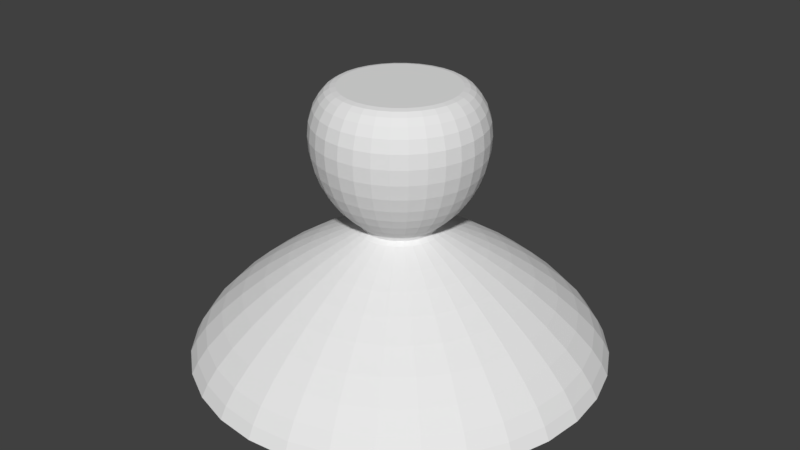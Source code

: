 # Source: Light.blend  (saved by Blender 2.79.0; exported with 4.5.12 LTS)
import bpy
from mathutils import Matrix  # noqa: F401  (used for matrix-valued properties, if any)

bpy.ops.wm.read_factory_settings(use_empty=True)
scene = bpy.context.scene
scene.name = 'Scene'

# ---- collections
col_collection_1 = bpy.data.collections.new('Collection 1'); scene.collection.children.link(col_collection_1)

# ---- world
world_world = bpy.data.worlds.new('World'); scene.world = world_world
world_world.color = (0.05088, 0.05088, 0.05088)
world_world.use_sun_shadow = False
world_world.sun_shadow_jitter_overblur = 0.0
world_world.cycles.sampling_method = 'MANUAL'

# ---- meshes
me_sphere = bpy.data.meshes.new('Sphere')
me_sphere.from_pydata([(0.0, 0.1951, 0.9808), (0.0, 0.3827, 0.9239), (0.0, 0.5556, 0.8315), (1.048e-10, 0.7059, 0.7053), (4.313e-09, 0.774, 0.4907), (1.298e-08, 0.7318, 0.2235), (2.377e-08, 0.6072, -0.02498), (3.436e-08, 0.4494, -0.2107), (4.242e-08, 0.314, -0.3226), (2.377e-08, 0.344, -0.6605), (0.03806, 0.1913, 0.9808), (0.07466, 0.3753, 0.9239), (0.1084, 0.5449, 0.8315), (0.1377, 0.6924, 0.7053), (0.151, 0.7591, 0.4907), (0.1428, 0.7177, 0.2235), (0.1185, 0.5955, -0.02498), (0.08767, 0.4407, -0.2107), (0.06126, 0.308, -0.3226), (0.04845, 0.2436, -0.3827), (0.05194, 0.2611, -0.438), (0.06199, 0.3117, -0.5285), (0.0671, 0.3373, -0.6605), (0.05334, 0.2681, -0.9413), (0.07466, 0.1802, 0.9808), (0.1464, 0.3536, 0.9239), (0.2126, 0.5133, 0.8315), (0.2701, 0.6522, 0.7053), (0.2962, 0.7151, 0.4907), (0.28, 0.676, 0.2235), (0.2324, 0.561, -0.02498), (0.172, 0.4152, -0.2107), (0.1202, 0.2901, -0.3226), (0.09505, 0.2295, -0.3827), (0.1019, 0.246, -0.438), (0.1216, 0.2936, -0.5285), (0.1316, 0.3178, -0.6605), (0.1046, 0.2526, -0.9413), (0.1084, 0.1622, 0.9808), (0.2126, 0.3182, 0.9239), (0.3087, 0.4619, 0.8315), (0.3922, 0.587, 0.7053), (0.43, 0.6436, 0.4907), (0.4065, 0.6084, 0.2235), (0.3373, 0.5049, -0.02498), (0.2497, 0.3736, -0.2107), (0.1745, 0.2611, -0.3226), (0.138, 0.2065, -0.3827), (0.1479, 0.2214, -0.438), (0.1765, 0.2642, -0.5285), (0.1911, 0.286, -0.6605), (0.1519, 0.2273, -0.9413), (0.1379, 0.1379, 0.9808), (0.2706, 0.2706, 0.9239), (0.3928, 0.3928, 0.8315), (0.4992, 0.4992, 0.7053), (0.5473, 0.5473, 0.4907), (0.5174, 0.5174, 0.2235), (0.4294, 0.4294, -0.02498), (0.3178, 0.3178, -0.2107), (0.2221, 0.2221, -0.3226), (0.1756, 0.1756, -0.3827), (0.1882, 0.1882, -0.438), (0.2247, 0.2247, -0.5285), (0.2432, 0.2432, -0.6605), (0.1933, 0.1933, -0.9413), (0.1622, 0.1084, 0.9808), (0.3182, 0.2126, 0.9239), (0.4619, 0.3087, 0.8315), (0.587, 0.3922, 0.7053), (0.6436, 0.43, 0.4907), (0.6084, 0.4065, 0.2235), (0.5049, 0.3373, -0.02498), (0.3736, 0.2497, -0.2107), (0.2611, 0.1745, -0.3226), (0.2065, 0.138, -0.3827), (0.2214, 0.1479, -0.438), (0.2642, 0.1765, -0.5285), (0.286, 0.1911, -0.6605), (0.2273, 0.1519, -0.9413), (0.1802, 0.07466, 0.9808), (0.3536, 0.1464, 0.9239), (0.5133, 0.2126, 0.8315), (0.6522, 0.2701, 0.7053), (0.7151, 0.2962, 0.4907), (0.676, 0.28, 0.2235), (0.561, 0.2324, -0.02498), (0.4152, 0.172, -0.2107), (0.2901, 0.1202, -0.3226), (0.2295, 0.09505, -0.3827), (0.246, 0.1019, -0.438), (0.2936, 0.1216, -0.5285), (0.3178, 0.1316, -0.6605), (0.2526, 0.1046, -0.9413), (0.1913, 0.03806, 0.9808), (0.3753, 0.07466, 0.9239), (0.5449, 0.1084, 0.8315), (0.6924, 0.1377, 0.7053), (0.7591, 0.151, 0.4907), (0.7177, 0.1428, 0.2235), (0.5955, 0.1185, -0.02498), (0.4407, 0.08767, -0.2107), (0.308, 0.06126, -0.3226), (0.2436, 0.04845, -0.3827), (0.2611, 0.05194, -0.438), (0.3117, 0.06199, -0.5285), (0.3373, 0.0671, -0.6605), (0.2681, 0.05333, -0.9413), (0.1951, -3.266e-07, 0.9808), (0.3827, -3.192e-07, 0.9239), (0.5556, -3.117e-07, 0.8315), (0.7059, -3.192e-07, 0.7053), (0.774, -3.321e-07, 0.4907), (0.7318, -2.809e-07, 0.2235), (0.6072, -3.601e-07, -0.02498), (0.4494, -3.384e-07, -0.2107), (0.314, -3.337e-07, -0.3226), (0.2484, -2.851e-07, -0.3827), (0.2662, -3.146e-07, -0.438), (0.3178, -3.116e-07, -0.5285), (0.344, -3.278e-07, -0.6605), (0.2734, -3.042e-07, -0.9413), (0.1913, -0.03806, 0.9808), (0.3753, -0.07466, 0.9239), (0.5449, -0.1084, 0.8315), (0.6924, -0.1377, 0.7053), (0.7591, -0.151, 0.4907), (0.7177, -0.1428, 0.2235), (0.5955, -0.1185, -0.02498), (0.4407, -0.08767, -0.2107), (0.308, -0.06127, -0.3226), (0.2436, -0.04845, -0.3827), (0.2611, -0.05194, -0.438), (0.3117, -0.06199, -0.5285), (0.3373, -0.0671, -0.6605), (0.2681, -0.05334, -0.9413), (0.1802, -0.07466, 0.9808), (0.3536, -0.1464, 0.9239), (0.5133, -0.2126, 0.8315), (0.6522, -0.2701, 0.7053), (0.7151, -0.2962, 0.4907), (0.676, -0.28, 0.2235), (0.561, -0.2324, -0.02498), (0.4152, -0.172, -0.2107), (0.2901, -0.1202, -0.3226), (0.2295, -0.09505, -0.3827), (0.246, -0.1019, -0.438), (0.2936, -0.1216, -0.5285), (0.3178, -0.1316, -0.6605), (0.2526, -0.1046, -0.9413), (0.1622, -0.1084, 0.9808), (0.3182, -0.2126, 0.9239), (0.4619, -0.3087, 0.8315), (0.587, -0.3922, 0.7053), (0.6436, -0.43, 0.4907), (0.6084, -0.4065, 0.2235), (0.5049, -0.3373, -0.02498), (0.3736, -0.2497, -0.2107), (0.2611, -0.1745, -0.3226), (0.2065, -0.138, -0.3827), (0.2214, -0.1479, -0.438), (0.2642, -0.1765, -0.5285), (0.286, -0.1911, -0.6605), (0.2273, -0.1519, -0.9413), (0.1379, -0.138, 0.9808), (0.2706, -0.2706, 0.9239), (0.3928, -0.3928, 0.8315), (0.4992, -0.4992, 0.7053), (0.5473, -0.5473, 0.4907), (0.5174, -0.5174, 0.2235), (0.4294, -0.4294, -0.02498), (0.3178, -0.3178, -0.2107), (0.2221, -0.2221, -0.3226), (0.1756, -0.1756, -0.3827), (0.1882, -0.1882, -0.438), (0.2247, -0.2247, -0.5285), (0.2432, -0.2432, -0.6605), (0.1933, -0.1933, -0.9413), (0.1084, -0.1622, 0.9808), (0.2126, -0.3182, 0.9239), (0.3087, -0.4619, 0.8315), (0.3922, -0.587, 0.7053), (0.43, -0.6436, 0.4907), (0.4065, -0.6084, 0.2235), (0.3373, -0.5049, -0.02498), (0.2497, -0.3736, -0.2107), (0.1745, -0.2611, -0.3226), (0.138, -0.2065, -0.3827), (0.1479, -0.2214, -0.438), (0.1765, -0.2642, -0.5285), (0.1911, -0.286, -0.6605), (0.1519, -0.2273, -0.9413), (0.07466, -0.1802, 0.9808), (0.1464, -0.3536, 0.9239), (0.2126, -0.5133, 0.8315), (0.2701, -0.6522, 0.7053), (0.2962, -0.7151, 0.4907), (0.28, -0.676, 0.2235), (0.2324, -0.561, -0.02498), (0.172, -0.4152, -0.2107), (0.1202, -0.2901, -0.3226), (0.09505, -0.2295, -0.3827), (0.1019, -0.246, -0.438), (0.1216, -0.2936, -0.5285), (0.1316, -0.3178, -0.6605), (0.1046, -0.2526, -0.9413), (0.03806, -0.1913, 0.9808), (0.07466, -0.3753, 0.9239), (0.1084, -0.5449, 0.8315), (0.1377, -0.6924, 0.7053), (0.151, -0.7591, 0.4907), (0.1428, -0.7177, 0.2235), (0.1185, -0.5955, -0.02498), (0.08767, -0.4407, -0.2107), (0.06126, -0.308, -0.3226), (0.04845, -0.2436, -0.3827), (0.05194, -0.2611, -0.438), (0.06199, -0.3117, -0.5285), (0.0671, -0.3373, -0.6605), (0.05334, -0.2681, -0.9413), (-7.212e-09, -0.1951, 0.9808), (4.122e-08, -0.3827, 0.9239), (2.632e-08, -0.5556, 0.8315), (-2.569e-08, -0.7059, 0.7053), (-7.522e-08, -0.774, 0.4907), (6.333e-08, -0.7318, 0.2235), (-2.913e-08, -0.6072, -0.02498), (-1.073e-08, -0.4494, -0.2107), (1.506e-08, -0.314, -0.3226), (6.271e-08, -0.2484, -0.3827), (1.506e-08, -0.2662, -0.438), (2.275e-08, -0.3178, -0.5285), (1.7e-08, -0.344, -0.6605), (-9.189e-09, -0.2734, -0.9413), (-0.03806, -0.1913, 0.9808), (-0.07466, -0.3753, 0.9239), (-0.1084, -0.5449, 0.8315), (-0.1377, -0.6924, 0.7053), (-0.151, -0.7591, 0.4907), (-0.1428, -0.7177, 0.2235), (-0.1185, -0.5955, -0.02498), (-0.08767, -0.4407, -0.2107), (-0.06126, -0.308, -0.3226), (-0.04845, -0.2436, -0.3827), (-0.05194, -0.2611, -0.438), (-0.06199, -0.3117, -0.5285), (-0.0671, -0.3373, -0.6605), (-0.05334, -0.2681, -0.9413), (-0.07466, -0.1802, 0.9808), (-0.1464, -0.3536, 0.9239), (-0.2126, -0.5133, 0.8315), (-0.2701, -0.6522, 0.7053), (-0.2962, -0.7151, 0.4907), (-0.28, -0.676, 0.2235), (-0.2324, -0.561, -0.02498), (-0.172, -0.4152, -0.2107), (-0.1202, -0.2901, -0.3226), (-0.09505, -0.2295, -0.3827), (-0.1019, -0.246, -0.438), (-0.1216, -0.2936, -0.5285), (-0.1316, -0.3178, -0.6605), (-0.1046, -0.2526, -0.9413), (-0.1084, -0.1622, 0.9808), (-0.2126, -0.3182, 0.9239), (-0.3087, -0.4619, 0.8315), (-0.3922, -0.587, 0.7053), (-0.43, -0.6436, 0.4907), (-0.4065, -0.6084, 0.2235), (-0.3373, -0.5049, -0.02498), (-0.2497, -0.3736, -0.2107), (-0.1745, -0.2611, -0.3226), (-0.138, -0.2065, -0.3827), (-0.1479, -0.2214, -0.438), (-0.1765, -0.2642, -0.5285), (-0.1911, -0.286, -0.6605), (-0.1519, -0.2273, -0.9413), (-2.304e-07, -5.562e-07, 1.0), (-0.1379, -0.138, 0.9808), (-0.2706, -0.2706, 0.9239), (-0.3928, -0.3928, 0.8315), (-0.4992, -0.4992, 0.7053), (-0.5473, -0.5473, 0.4907), (-0.5174, -0.5174, 0.2235), (-0.4294, -0.4294, -0.02498), (-0.3178, -0.3178, -0.2107), (-0.2221, -0.2221, -0.3226), (-0.1756, -0.1756, -0.3827), (-0.1882, -0.1882, -0.438), (-0.2247, -0.2247, -0.5285), (-0.2432, -0.2432, -0.6605), (-0.1933, -0.1933, -0.9413), (-0.1622, -0.1084, 0.9808), (-0.3182, -0.2126, 0.9239), (-0.4619, -0.3087, 0.8315), (-0.587, -0.3922, 0.7053), (-0.6436, -0.43, 0.4907), (-0.6084, -0.4065, 0.2235), (-0.5049, -0.3373, -0.02498), (-0.3736, -0.2497, -0.2107), (-0.2611, -0.1745, -0.3226), (-0.2065, -0.138, -0.3827), (-0.2214, -0.1479, -0.438), (-0.2642, -0.1765, -0.5285), (-0.286, -0.1911, -0.6605), (-0.2273, -0.1519, -0.9413), (-0.1802, -0.07466, 0.9808), (-0.3536, -0.1464, 0.9239), (-0.5133, -0.2126, 0.8315), (-0.6522, -0.2701, 0.7053), (-0.7151, -0.2962, 0.4907), (-0.676, -0.28, 0.2235), (-0.561, -0.2324, -0.02498), (-0.4152, -0.172, -0.2107), (-0.2901, -0.1202, -0.3226), (-0.2295, -0.09505, -0.3827), (-0.246, -0.1019, -0.438), (-0.2936, -0.1216, -0.5285), (-0.3178, -0.1316, -0.6605), (-0.2526, -0.1046, -0.9413), (-0.1913, -0.03806, 0.9808), (-0.3753, -0.07466, 0.9239), (-0.5449, -0.1084, 0.8315), (-0.6924, -0.1377, 0.7053), (-0.7591, -0.151, 0.4907), (-0.7177, -0.1428, 0.2235), (-0.5955, -0.1185, -0.02498), (-0.4407, -0.08767, -0.2107), (-0.308, -0.06127, -0.3226), (-0.2436, -0.04845, -0.3827), (-0.2611, -0.05194, -0.438), (-0.3117, -0.06199, -0.5285), (-0.3373, -0.0671, -0.6605), (-0.2681, -0.05334, -0.9413), (-0.1951, -3.117e-07, 0.9808), (-0.3827, -2.819e-07, 0.9239), (-0.5556, -2.819e-07, 0.8315), (-0.7059, -1.853e-07, 0.7053), (-0.774, -1.518e-07, 0.4907), (-0.7318, -3.163e-07, 0.2235), (-0.6072, -1.756e-07, -0.02498), (-0.4494, -2.313e-07, -0.2107), (-0.314, -2.383e-07, -0.3226), (-0.2484, -3.092e-07, -0.3827), (-0.2662, -2.526e-07, -0.438), (-0.3178, -2.514e-07, -0.5285), (-0.344, -2.771e-07, -0.6605), (-0.2734, -3.146e-07, -0.9413), (-0.1913, 0.03806, 0.9808), (-0.3753, 0.07466, 0.9239), (-0.5449, 0.1084, 0.8315), (-0.6924, 0.1377, 0.7053), (-0.7591, 0.151, 0.4907), (-0.7177, 0.1428, 0.2235), (-0.5955, 0.1185, -0.02498), (-0.4407, 0.08767, -0.2107), (-0.308, 0.06126, -0.3226), (-0.2436, 0.04845, -0.3827), (-0.2611, 0.05194, -0.438), (-0.3117, 0.06199, -0.5285), (-0.3373, 0.0671, -0.6605), (-0.2681, 0.05333, -0.9413), (-0.1802, 0.07466, 0.9808), (-0.3536, 0.1464, 0.9239), (-0.5133, 0.2126, 0.8315), (-0.6522, 0.2701, 0.7053), (-0.7151, 0.2962, 0.4907), (-0.676, 0.28, 0.2235), (-0.561, 0.2324, -0.02498), (-0.4152, 0.172, -0.2107), (-0.2901, 0.1202, -0.3226), (-0.2295, 0.09505, -0.3827), (-0.246, 0.1019, -0.438), (-0.2936, 0.1216, -0.5285), (-0.3178, 0.1316, -0.6605), (-0.2526, 0.1046, -0.9413), (-0.1622, 0.1084, 0.9808), (-0.3182, 0.2126, 0.9239), (-0.4619, 0.3087, 0.8315), (-0.587, 0.3922, 0.7053), (-0.6436, 0.43, 0.4907), (-0.6084, 0.4065, 0.2235), (-0.5049, 0.3373, -0.02498), (-0.3736, 0.2497, -0.2107), (-0.2611, 0.1745, -0.3226), (-0.2065, 0.138, -0.3827), (-0.2214, 0.1479, -0.438), (-0.2642, 0.1765, -0.5285), (-0.286, 0.1911, -0.6605), (-0.2273, 0.1519, -0.9413), (-0.1379, 0.1379, 0.9808), (-0.2706, 0.2706, 0.9239), (-0.3928, 0.3928, 0.8315), (-0.4992, 0.4992, 0.7053), (-0.5473, 0.5473, 0.4907), (-0.5174, 0.5174, 0.2235), (-0.4294, 0.4294, -0.02498), (-0.3178, 0.3178, -0.2107), (-0.2221, 0.2221, -0.3226), (-0.1756, 0.1756, -0.3827), (-0.1882, 0.1882, -0.438), (-0.2247, 0.2247, -0.5285), (-0.2432, 0.2432, -0.6605), (-0.1933, 0.1933, -0.9413), (-0.1084, 0.1622, 0.9808), (-0.2126, 0.3182, 0.9239), (-0.3087, 0.4619, 0.8315), (-0.3922, 0.587, 0.7053), (-0.43, 0.6436, 0.4907), (-0.4065, 0.6084, 0.2235), (-0.3373, 0.5049, -0.02498), (-0.2497, 0.3736, -0.2107), (-0.1745, 0.2611, -0.3226), (-0.138, 0.2065, -0.3827), (-0.1479, 0.2214, -0.438), (-0.1765, 0.2642, -0.5285), (-0.1911, 0.286, -0.6605), (-0.1519, 0.2273, -0.9413), (-0.07466, 0.1802, 0.9808), (-0.1464, 0.3536, 0.9239), (-0.2126, 0.5133, 0.8315), (-0.2701, 0.6522, 0.7053), (-0.2962, 0.7151, 0.4907), (-0.28, 0.676, 0.2235), (-0.2324, 0.561, -0.02498), (-0.172, 0.4152, -0.2107), (-0.1202, 0.2901, -0.3226), (-0.09505, 0.2295, -0.3827), (-0.1019, 0.246, -0.438), (-0.1216, 0.2936, -0.5285), (-0.1316, 0.3178, -0.6605), (-0.1046, 0.2526, -0.9413), (-0.03806, 0.1913, 0.9808), (-0.07466, 0.3753, 0.9239), (-0.1084, 0.5449, 0.8315), (-0.1377, 0.6924, 0.7053), (-0.151, 0.7591, 0.4907), (-0.1428, 0.7177, 0.2235), (-0.1185, 0.5955, -0.02498), (-0.08767, 0.4407, -0.2107), (-0.06126, 0.308, -0.3226), (-0.04845, 0.2436, -0.3827), (-0.05194, 0.2611, -0.438), (-0.06199, 0.3117, -0.5285), (-0.0671, 0.3373, -0.6605), (-0.05334, 0.2681, -0.9413), (6.271e-08, 0.2484, -0.3827), (1.296e-07, 0.2662, -0.438), (1.031e-07, 0.3178, -0.5285), (6.472e-09, 0.2734, -0.9413)], [], [(7, 6, 16, 17), (0, 276, 10), (8, 7, 17, 18), (1, 0, 10, 11), (445, 8, 18, 19), (2, 1, 11, 12), (446, 445, 19, 20), (3, 2, 12, 13), (447, 446, 20, 21), (4, 3, 13, 14), (9, 447, 21, 22), (5, 4, 14, 15), (93, 92, 106, 107), (6, 5, 15, 16), (374, 373, 387, 388), (16, 15, 29, 30), (17, 16, 30, 31), (10, 276, 24), (18, 17, 31, 32), (11, 10, 24, 25), (19, 18, 32, 33), (12, 11, 25, 26), (20, 19, 33, 34), (13, 12, 26, 27), (21, 20, 34, 35), (14, 13, 27, 28), (22, 21, 35, 36), (15, 14, 28, 29), (34, 33, 47, 48), (27, 26, 40, 41), (35, 34, 48, 49), (28, 27, 41, 42), (36, 35, 49, 50), (29, 28, 42, 43), (318, 317, 331, 332), (30, 29, 43, 44), (31, 30, 44, 45), (24, 276, 38), (32, 31, 45, 46), (25, 24, 38, 39), (33, 32, 46, 47), (26, 25, 39, 40), (430, 429, 443, 444), (45, 44, 58, 59), (38, 276, 52), (46, 45, 59, 60), (39, 38, 52, 53), (47, 46, 60, 61), (40, 39, 53, 54), (48, 47, 61, 62), (41, 40, 54, 55), (49, 48, 62, 63), (42, 41, 55, 56), (50, 49, 63, 64), (43, 42, 56, 57), (44, 43, 57, 58), (55, 54, 68, 69), (63, 62, 76, 77), (56, 55, 69, 70), (64, 63, 77, 78), (57, 56, 70, 71), (149, 148, 162, 163), (58, 57, 71, 72), (59, 58, 72, 73), (52, 276, 66), (60, 59, 73, 74), (53, 52, 66, 67), (61, 60, 74, 75), (54, 53, 67, 68), (62, 61, 75, 76), (73, 72, 86, 87), (66, 276, 80), (74, 73, 87, 88), (67, 66, 80, 81), (75, 74, 88, 89), (68, 67, 81, 82), (76, 75, 89, 90), (69, 68, 82, 83), (77, 76, 90, 91), (70, 69, 83, 84), (78, 77, 91, 92), (71, 70, 84, 85), (191, 190, 204, 205), (72, 71, 85, 86), (91, 90, 104, 105), (84, 83, 97, 98), (92, 91, 105, 106), (85, 84, 98, 99), (107, 106, 120, 121), (86, 85, 99, 100), (87, 86, 100, 101), (80, 276, 94), (88, 87, 101, 102), (81, 80, 94, 95), (89, 88, 102, 103), (82, 81, 95, 96), (90, 89, 103, 104), (83, 82, 96, 97), (94, 276, 108), (102, 101, 115, 116), (95, 94, 108, 109), (103, 102, 116, 117), (96, 95, 109, 110), (104, 103, 117, 118), (97, 96, 110, 111), (105, 104, 118, 119), (98, 97, 111, 112), (106, 105, 119, 120), (99, 98, 112, 113), (219, 218, 232, 233), (100, 99, 113, 114), (101, 100, 114, 115), (112, 111, 125, 126), (120, 119, 133, 134), (113, 112, 126, 127), (65, 64, 78, 79), (114, 113, 127, 128), (115, 114, 128, 129), (108, 276, 122), (116, 115, 129, 130), (109, 108, 122, 123), (117, 116, 130, 131), (110, 109, 123, 124), (118, 117, 131, 132), (111, 110, 124, 125), (119, 118, 132, 133), (130, 129, 143, 144), (123, 122, 136, 137), (131, 130, 144, 145), (124, 123, 137, 138), (132, 131, 145, 146), (125, 124, 138, 139), (133, 132, 146, 147), (126, 125, 139, 140), (134, 133, 147, 148), (127, 126, 140, 141), (204, 218, 219, 205), (128, 127, 141, 142), (129, 128, 142, 143), (122, 276, 136), (148, 147, 161, 162), (141, 140, 154, 155), (275, 274, 289, 290), (142, 141, 155, 156), (143, 142, 156, 157), (136, 276, 150), (144, 143, 157, 158), (137, 136, 150, 151), (145, 144, 158, 159), (138, 137, 151, 152), (146, 145, 159, 160), (139, 138, 152, 153), (147, 146, 160, 161), (140, 139, 153, 154), (159, 158, 172, 173), (152, 151, 165, 166), (160, 159, 173, 174), (153, 152, 166, 167), (161, 160, 174, 175), (154, 153, 167, 168), (162, 161, 175, 176), (155, 154, 168, 169), (346, 345, 359, 360), (156, 155, 169, 170), (157, 156, 170, 171), (150, 276, 164), (158, 157, 171, 172), (151, 150, 164, 165), (332, 331, 345, 346), (170, 169, 183, 184), (171, 170, 184, 185), (164, 276, 178), (172, 171, 185, 186), (165, 164, 178, 179), (173, 172, 186, 187), (166, 165, 179, 180), (174, 173, 187, 188), (167, 166, 180, 181), (175, 174, 188, 189), (168, 167, 181, 182), (176, 175, 189, 190), (169, 168, 182, 183), (180, 179, 193, 194), (188, 187, 201, 202), (181, 180, 194, 195), (189, 188, 202, 203), (182, 181, 195, 196), (190, 189, 203, 204), (183, 182, 196, 197), (23, 22, 36, 37), (184, 183, 197, 198), (185, 184, 198, 199), (178, 276, 192), (186, 185, 199, 200), (179, 178, 192, 193), (187, 186, 200, 201), (198, 197, 211, 212), (415, 429, 430, 416), (199, 198, 212, 213), (192, 276, 206), (200, 199, 213, 214), (193, 192, 206, 207), (201, 200, 214, 215), (194, 193, 207, 208), (202, 201, 215, 216), (195, 194, 208, 209), (203, 202, 216, 217), (196, 195, 209, 210), (204, 203, 217, 218), (197, 196, 210, 211), (216, 215, 229, 230), (209, 208, 222, 223), (217, 216, 230, 231), (210, 209, 223, 224), (218, 217, 231, 232), (211, 210, 224, 225), (121, 120, 134, 135), (212, 211, 225, 226), (213, 212, 226, 227), (206, 276, 220), (214, 213, 227, 228), (207, 206, 220, 221), (215, 214, 228, 229), (208, 207, 221, 222), (79, 78, 92, 93), (227, 226, 240, 241), (220, 276, 234), (228, 227, 241, 242), (221, 220, 234, 235), (229, 228, 242, 243), (222, 221, 235, 236), (230, 229, 243, 244), (223, 222, 236, 237), (231, 230, 244, 245), (224, 223, 237, 238), (232, 231, 245, 246), (225, 224, 238, 239), (226, 225, 239, 240), (237, 236, 250, 251), (245, 244, 258, 259), (238, 237, 251, 252), (246, 245, 259, 260), (239, 238, 252, 253), (402, 401, 415, 416), (240, 239, 253, 254), (241, 240, 254, 255), (234, 276, 248), (242, 241, 255, 256), (235, 234, 248, 249), (243, 242, 256, 257), (236, 235, 249, 250), (244, 243, 257, 258), (255, 254, 268, 269), (248, 276, 262), (256, 255, 269, 270), (249, 248, 262, 263), (257, 256, 270, 271), (250, 249, 263, 264), (258, 257, 271, 272), (251, 250, 264, 265), (259, 258, 272, 273), (252, 251, 265, 266), (260, 259, 273, 274), (253, 252, 266, 267), (135, 134, 148, 149), (254, 253, 267, 268), (273, 272, 287, 288), (266, 265, 280, 281), (274, 273, 288, 289), (267, 266, 281, 282), (304, 303, 317, 318), (268, 267, 282, 283), (269, 268, 283, 284), (262, 276, 277), (270, 269, 284, 285), (263, 262, 277, 278), (271, 270, 285, 286), (264, 263, 278, 279), (272, 271, 286, 287), (265, 264, 279, 280), (285, 284, 298, 299), (278, 277, 291, 292), (286, 285, 299, 300), (279, 278, 292, 293), (287, 286, 300, 301), (280, 279, 293, 294), (288, 287, 301, 302), (281, 280, 294, 295), (289, 288, 302, 303), (282, 281, 295, 296), (261, 260, 274, 275), (283, 282, 296, 297), (284, 283, 297, 298), (277, 276, 291), (303, 302, 316, 317), (296, 295, 309, 310), (290, 289, 303, 304), (297, 296, 310, 311), (298, 297, 311, 312), (291, 276, 305), (299, 298, 312, 313), (292, 291, 305, 306), (300, 299, 313, 314), (293, 292, 306, 307), (301, 300, 314, 315), (294, 293, 307, 308), (302, 301, 315, 316), (295, 294, 308, 309), (306, 305, 319, 320), (314, 313, 327, 328), (307, 306, 320, 321), (315, 314, 328, 329), (308, 307, 321, 322), (316, 315, 329, 330), (309, 308, 322, 323), (317, 316, 330, 331), (310, 309, 323, 324), (444, 443, 9, 448), (311, 310, 324, 325), (312, 311, 325, 326), (305, 276, 319), (313, 312, 326, 327), (324, 323, 337, 338), (247, 246, 260, 261), (325, 324, 338, 339), (326, 325, 339, 340), (319, 276, 333), (327, 326, 340, 341), (320, 319, 333, 334), (328, 327, 341, 342), (321, 320, 334, 335), (329, 328, 342, 343), (322, 321, 335, 336), (330, 329, 343, 344), (323, 322, 336, 337), (331, 330, 344, 345), (342, 341, 355, 356), (335, 334, 348, 349), (343, 342, 356, 357), (336, 335, 349, 350), (344, 343, 357, 358), (337, 336, 350, 351), (345, 344, 358, 359), (338, 337, 351, 352), (360, 359, 373, 374), (339, 338, 352, 353), (340, 339, 353, 354), (333, 276, 347), (430, 444, 448, 23, 37, 51, 65, 79, 93, 107, 121, 135, 149, 163, 177, 191, 205, 219, 233, 247, 261, 275, 290, 304, 318, 332, 346, 360, 374, 388, 402, 416), (341, 340, 354, 355), (334, 333, 347, 348), (387, 401, 402, 388), (353, 352, 366, 367), (354, 353, 367, 368), (347, 276, 361), (355, 354, 368, 369), (348, 347, 361, 362), (356, 355, 369, 370), (349, 348, 362, 363), (357, 356, 370, 371), (350, 349, 363, 364), (358, 357, 371, 372), (351, 350, 364, 365), (359, 358, 372, 373), (352, 351, 365, 366), (363, 362, 376, 377), (371, 370, 384, 385), (364, 363, 377, 378), (372, 371, 385, 386), (365, 364, 378, 379), (373, 372, 386, 387), (366, 365, 379, 380), (163, 162, 176, 177), (367, 366, 380, 381), (368, 367, 381, 382), (361, 276, 375), (369, 368, 382, 383), (362, 361, 375, 376), (370, 369, 383, 384), (381, 380, 394, 395), (382, 381, 395, 396), (375, 276, 389), (383, 382, 396, 397), (376, 375, 389, 390), (384, 383, 397, 398), (377, 376, 390, 391), (385, 384, 398, 399), (378, 377, 391, 392), (386, 385, 399, 400), (379, 378, 392, 393), (387, 386, 400, 401), (380, 379, 393, 394), (399, 398, 412, 413), (392, 391, 405, 406), (400, 399, 413, 414), (393, 392, 406, 407), (401, 400, 414, 415), (394, 393, 407, 408), (232, 246, 247, 233), (395, 394, 408, 409), (396, 395, 409, 410), (389, 276, 403), (397, 396, 410, 411), (390, 389, 403, 404), (398, 397, 411, 412), (391, 390, 404, 405), (50, 64, 65, 51), (410, 409, 423, 424), (403, 276, 417), (411, 410, 424, 425), (404, 403, 417, 418), (412, 411, 425, 426), (405, 404, 418, 419), (413, 412, 426, 427), (406, 405, 419, 420), (414, 413, 427, 428), (407, 406, 420, 421), (415, 414, 428, 429), (408, 407, 421, 422), (409, 408, 422, 423), (428, 427, 441, 442), (421, 420, 434, 435), (429, 428, 442, 443), (422, 421, 435, 436), (37, 36, 50, 51), (423, 422, 436, 437), (424, 423, 437, 438), (417, 276, 431), (425, 424, 438, 439), (418, 417, 431, 432), (426, 425, 439, 440), (419, 418, 432, 433), (427, 426, 440, 441), (420, 419, 433, 434), (431, 276, 0), (439, 438, 7, 8), (432, 431, 0, 1), (440, 439, 8, 445), (433, 432, 1, 2), (441, 440, 445, 446), (434, 433, 2, 3), (442, 441, 446, 447), (435, 434, 3, 4), (443, 442, 447, 9), (436, 435, 4, 5), (177, 176, 190, 191), (437, 436, 5, 6), (438, 437, 6, 7), (448, 9, 22, 23)])
me_sphere.use_remesh_preserve_volume = False
me_sphere.use_remesh_preserve_attributes = False
me_sphere.use_mirror_vertex_groups = False
me_sphere.update()
me_cone_001 = bpy.data.meshes.new('Cone.001')
me_cone_001.from_pydata([(-9.202e-09, 1.808, -2.729), (0.3527, 1.773, -2.729), (0.6919, 1.67, -2.729), (1.004, 1.503, -2.729), (1.278, 1.278, -2.729), (1.503, 1.004, -2.729), (1.67, 0.6919, -2.729), (1.773, 0.3527, -2.729), (1.808, -1.144e-07, -2.729), (1.773, -0.3527, -2.729), (1.67, -0.6919, -2.729), (1.503, -1.004, -2.729), (1.278, -1.278, -2.729), (1.004, -1.503, -2.729), (0.6919, -1.67, -2.729), (0.3527, -1.773, -2.729), (-5.727e-07, -1.808, -2.729), (-0.3527, -1.773, -2.729), (-0.6919, -1.67, -2.729), (-1.004, -1.503, -2.729), (-1.278, -1.278, -2.729), (-1.503, -1.004, -2.729), (-1.67, -0.6919, -2.729), (-1.773, -0.3527, -2.729), (-1.808, 1.498e-06, -2.729), (-1.773, 0.3527, -2.729), (-1.67, 0.6919, -2.729), (-1.503, 1.004, -2.729), (-1.278, 1.278, -2.729), (-1.004, 1.503, -2.729), (-0.6919, 1.67, -2.729), (-0.3527, 1.773, -2.729), (-9.202e-09, 1.808, -2.765), (0.3527, 1.773, -2.765), (0.6919, 1.67, -2.765), (1.004, 1.503, -2.765), (1.278, 1.278, -2.765), (1.503, 1.004, -2.765), (1.67, 0.6919, -2.765), (1.773, 0.3527, -2.765), (1.808, -1.144e-07, -2.765), (1.773, -0.3527, -2.765), (1.67, -0.6919, -2.765), (1.503, -1.004, -2.765), (1.278, -1.278, -2.765), (1.004, -1.503, -2.765), (0.6919, -1.67, -2.765), (0.3527, -1.773, -2.765), (-5.727e-07, -1.808, -2.765), (-0.3527, -1.773, -2.765), (-0.6919, -1.67, -2.765), (-1.004, -1.503, -2.765), (-1.278, -1.278, -2.765), (-1.503, -1.004, -2.765), (-1.67, -0.6919, -2.765), (-1.773, -0.3527, -2.765), (-1.808, 1.498e-06, -2.765), (-1.773, 0.3527, -2.765), (-1.67, 0.6919, -2.765), (-1.503, 1.004, -2.765), (-1.278, 1.278, -2.765), (-1.004, 1.503, -2.765), (-0.6919, 1.67, -2.765), (-0.3527, 1.773, -2.765)], [], [(0, 31, 30, 29, 28, 27, 26, 25, 24, 23, 22, 21, 20, 19, 18, 17, 16, 15, 14, 13, 12, 11, 10, 9, 8, 7, 6, 5, 4, 3, 2, 1), (32, 33, 34, 35, 36, 37, 38, 39, 40, 41, 42, 43, 44, 45, 46, 47, 48, 49, 50, 51, 52, 53, 54, 55, 56, 57, 58, 59, 60, 61, 62, 63), (0, 1, 33, 32), (27, 28, 60, 59), (14, 15, 47, 46), (1, 2, 34, 33), (28, 29, 61, 60), (15, 16, 48, 47), (2, 3, 35, 34), (29, 30, 62, 61), (16, 17, 49, 48), (3, 4, 36, 35), (30, 31, 63, 62), (17, 18, 50, 49), (4, 5, 37, 36), (31, 0, 32, 63), (18, 19, 51, 50), (5, 6, 38, 37), (19, 20, 52, 51), (6, 7, 39, 38), (20, 21, 53, 52), (7, 8, 40, 39), (21, 22, 54, 53), (8, 9, 41, 40), (22, 23, 55, 54), (9, 10, 42, 41), (23, 24, 56, 55), (10, 11, 43, 42), (24, 25, 57, 56), (11, 12, 44, 43), (25, 26, 58, 57), (12, 13, 45, 44), (26, 27, 59, 58), (13, 14, 46, 45)])
me_cone_001.use_remesh_preserve_volume = False
me_cone_001.use_remesh_preserve_attributes = False
me_cone_001.use_mirror_vertex_groups = False
me_cone_001.update()
me_cone = bpy.data.meshes.new('Cone')
me_cone.from_pydata([(5.717e-08, 0.5186, -0.3007), (0.1012, 0.5086, -0.3007), (0.1984, 0.4791, -0.3007), (0.2881, 0.4312, -0.3007), (0.3667, 0.3667, -0.3007), (0.4312, 0.2881, -0.3007), (0.4791, 0.1984, -0.3007), (0.5086, 0.1012, -0.3007), (0.5186, 1.764e-07, -0.3007), (0.5086, -0.1012, -0.3007), (0.4791, -0.1984, -0.3007), (0.4312, -0.2881, -0.3007), (0.3667, -0.3667, -0.3007), (0.2881, -0.4312, -0.3007), (0.1984, -0.4791, -0.3007), (0.1012, -0.5086, -0.3007), (-1.118e-07, -0.5186, -0.3007), (-0.1012, -0.5086, -0.3007), (-0.1984, -0.4791, -0.3007), (-0.2881, -0.4312, -0.3007), (-0.3667, -0.3667, -0.3007), (-0.4312, -0.2881, -0.3007), (-0.4791, -0.1984, -0.3007), (0.0, 0.0, -0.3007), (-0.5086, -0.1012, -0.3007), (-0.5186, 6.379e-07, -0.3007), (-0.5086, 0.1012, -0.3007), (-0.4791, 0.1984, -0.3007), (-0.4312, 0.2881, -0.3007), (-0.3667, 0.3667, -0.3007), (-0.2881, 0.4312, -0.3007), (-0.1984, 0.4791, -0.3007), (-0.1012, 0.5086, -0.3007), (-9.202e-09, 1.808, -2.697), (0.3527, 1.773, -2.697), (0.6919, 1.67, -2.697), (1.004, 1.503, -2.697), (1.278, 1.278, -2.697), (1.503, 1.004, -2.697), (1.67, 0.6919, -2.697), (1.773, 0.3527, -2.697), (1.808, -1.144e-07, -2.697), (1.773, -0.3527, -2.697), (1.67, -0.6919, -2.697), (1.503, -1.004, -2.697), (1.278, -1.278, -2.697), (1.004, -1.503, -2.697), (0.6919, -1.67, -2.697), (0.3527, -1.773, -2.697), (-5.727e-07, -1.808, -2.697), (-0.3527, -1.773, -2.697), (-0.6919, -1.67, -2.697), (-1.004, -1.503, -2.697), (-1.278, -1.278, -2.697), (-1.503, -1.004, -2.697), (-1.67, -0.6919, -2.697), (-1.773, -0.3527, -2.697), (-1.808, 1.498e-06, -2.697), (-1.773, 0.3527, -2.697), (-1.67, 0.6919, -2.697), (-1.503, 1.004, -2.697), (-1.278, 1.278, -2.697), (-1.004, 1.503, -2.697), (-0.6919, 1.67, -2.697), (-0.3527, 1.773, -2.697), (0.389, 0.389, -1.314), (0.331, 0.331, -1.403), (0.28, 0.28, -1.466), (0.2454, 0.2454, -1.509), (0.238, 0.238, -1.54), (0.267, 0.267, -1.57), (0.3317, 0.3317, -1.613), (0.427, 0.427, -1.677), (0.547, 0.547, -1.765), (0.6841, 0.6841, -1.88), (0.8296, 0.8296, -2.018), (0.9735, 0.9735, -2.173), (1.104, 1.104, -2.335), (1.209, 1.209, -2.489), (1.274, 1.274, -2.619), (1.001, 1.499, -2.619), (0.9501, 1.422, -2.489), (0.8676, 1.298, -2.335), (0.7648, 1.145, -2.173), (0.6518, 0.9755, -2.018), (0.5375, 0.8044, -1.88), (0.4298, 0.6432, -1.765), (0.3355, 0.5021, -1.677), (0.2606, 0.39, -1.613), (0.2098, 0.314, -1.57), (0.187, 0.2798, -1.54), (0.1928, 0.2886, -1.509), (0.22, 0.3293, -1.466), (0.2601, 0.3893, -1.403), (0.3056, 0.4574, -1.314), (0.4574, -0.3056, -1.314), (0.3893, -0.2601, -1.403), (0.3293, -0.22, -1.466), (0.2886, -0.1928, -1.509), (0.2798, -0.187, -1.54), (0.314, -0.2098, -1.57), (0.39, -0.2606, -1.613), (0.5021, -0.3355, -1.677), (0.6432, -0.4298, -1.765), (0.8044, -0.5375, -1.88), (0.9755, -0.6518, -2.018), (1.145, -0.7648, -2.173), (1.298, -0.8676, -2.335), (1.422, -0.9501, -2.489), (1.499, -1.001, -2.619), (1.665, -0.6897, -2.619), (1.58, -0.6544, -2.489), (1.443, -0.5976, -2.335), (1.272, -0.5268, -2.173), (1.084, -0.449, -2.018), (0.8938, -0.3702, -1.88), (0.7147, -0.296, -1.765), (0.5579, -0.2311, -1.677), (0.4334, -0.1795, -1.613), (0.3489, -0.1445, -1.57), (0.3109, -0.1288, -1.54), (0.3207, -0.1328, -1.509), (0.3659, -0.1516, -1.466), (0.4325, -0.1792, -1.403), (0.5082, -0.2105, -1.314), (-0.5501, 6.532e-07, -1.314), (-0.4682, 5.961e-07, -1.403), (-0.396, 5.459e-07, -1.466), (-0.3471, 5.119e-07, -1.509), (-0.3365, 5.045e-07, -1.54), (-0.3777, 5.327e-07, -1.57), (-0.4691, 5.956e-07, -1.613), (-0.6039, 6.885e-07, -1.677), (-0.7736, 8.052e-07, -1.765), (-0.9675, 9.386e-07, -1.88), (-1.173, 1.08e-06, -2.018), (-1.377, 1.22e-06, -2.173), (-1.562, 1.347e-06, -2.335), (-1.71, 1.449e-06, -2.489), (-1.802, 1.512e-06, -2.619), (-1.768, -0.3516, -2.619), (-1.677, -0.3336, -2.489), (-1.532, -0.3047, -2.335), (-1.35, -0.2686, -2.173), (-1.151, -0.2289, -2.018), (-0.9489, -0.1887, -1.88), (-0.7587, -0.1509, -1.765), (-0.5923, -0.1178, -1.677), (-0.46, -0.09151, -1.613), (-0.3704, -0.07368, -1.57), (-0.3301, -0.06565, -1.54), (-0.3404, -0.06771, -1.509), (-0.3884, -0.07726, -1.466), (-0.4592, -0.09133, -1.403), (-0.5395, -0.1073, -1.314), (-0.2105, -0.5082, -1.314), (-0.1792, -0.4325, -1.403), (-0.1516, -0.3659, -1.466), (-0.1328, -0.3207, -1.509), (-0.1288, -0.3109, -1.54), (-0.1445, -0.3489, -1.57), (-0.1795, -0.4334, -1.613), (-0.2311, -0.5579, -1.677), (-0.296, -0.7147, -1.765), (-0.3702, -0.8938, -1.88), (-0.449, -1.084, -2.018), (-0.5268, -1.272, -2.173), (-0.5976, -1.443, -2.335), (-0.6544, -1.58, -2.489), (-0.6897, -1.665, -2.619), (-0.3516, -1.768, -2.619), (-0.3336, -1.677, -2.489), (-0.3047, -1.532, -2.335), (-0.2686, -1.35, -2.173), (-0.2289, -1.151, -2.018), (-0.1887, -0.9489, -1.88), (-0.1509, -0.7587, -1.765), (-0.1178, -0.5923, -1.677), (-0.09151, -0.46, -1.613), (-0.07368, -0.3704, -1.57), (-0.06565, -0.3301, -1.54), (-0.06771, -0.3404, -1.509), (-0.07726, -0.3884, -1.466), (-0.09133, -0.4592, -1.403), (-0.1073, -0.5395, -1.314), (-0.1073, 0.5395, -1.314), (-0.09133, 0.4592, -1.403), (-0.07726, 0.3884, -1.466), (-0.06771, 0.3404, -1.509), (-0.06565, 0.3301, -1.54), (-0.07368, 0.3704, -1.57), (-0.09151, 0.46, -1.613), (-0.1178, 0.5923, -1.677), (-0.1509, 0.7587, -1.765), (-0.1887, 0.9489, -1.88), (-0.2289, 1.151, -2.018), (-0.2686, 1.35, -2.173), (-0.3047, 1.532, -2.335), (-0.3336, 1.677, -2.489), (-0.3516, 1.768, -2.619), (-0.6897, 1.665, -2.619), (-0.6544, 1.58, -2.489), (-0.5976, 1.443, -2.335), (-0.5268, 1.272, -2.173), (-0.449, 1.084, -2.018), (-0.3702, 0.8938, -1.88), (-0.296, 0.7147, -1.765), (-0.2311, 0.5579, -1.677), (-0.1795, 0.4334, -1.613), (-0.1445, 0.3489, -1.57), (-0.1288, 0.3109, -1.54), (-0.1328, 0.3207, -1.509), (-0.1516, 0.3659, -1.466), (-0.1792, 0.4325, -1.403), (-0.2105, 0.5082, -1.314), (0.4574, 0.3056, -1.314), (0.3893, 0.2601, -1.403), (0.3293, 0.22, -1.466), (0.2886, 0.1928, -1.509), (0.2798, 0.187, -1.54), (0.314, 0.2098, -1.57), (0.39, 0.2606, -1.613), (0.5021, 0.3355, -1.677), (0.6432, 0.4298, -1.765), (0.8044, 0.5375, -1.88), (0.9755, 0.6518, -2.018), (1.145, 0.7648, -2.173), (1.298, 0.8676, -2.335), (1.422, 0.9501, -2.489), (1.499, 1.001, -2.619), (6.194e-08, 0.5501, -1.314), (7.502e-08, 0.4682, -1.403), (8.57e-08, 0.396, -1.466), (9.294e-08, 0.3471, -1.509), (9.574e-08, 0.3365, -1.54), (9.351e-08, 0.3777, -1.57), (8.708e-08, 0.4691, -1.613), (7.759e-08, 0.6039, -1.677), (6.617e-08, 0.7736, -1.765), (5.389e-08, 0.9675, -1.88), (4.181e-08, 1.173, -2.018), (3.094e-08, 1.377, -2.173), (2.226e-08, 1.562, -2.335), (1.67e-08, 1.71, -2.489), (1.518e-08, 1.802, -2.619), (0.389, -0.389, -1.314), (0.331, -0.331, -1.403), (0.28, -0.28, -1.466), (0.2454, -0.2454, -1.509), (0.238, -0.238, -1.54), (0.267, -0.267, -1.57), (0.3317, -0.3317, -1.613), (0.427, -0.427, -1.677), (0.547, -0.547, -1.765), (0.6841, -0.6841, -1.88), (0.8296, -0.8296, -2.018), (0.9735, -0.9735, -2.173), (1.104, -1.104, -2.335), (1.209, -1.209, -2.489), (1.274, -1.274, -2.619), (-0.5395, 0.1073, -1.314), (-0.4592, 0.09133, -1.403), (-0.3884, 0.07726, -1.466), (-0.3404, 0.06771, -1.509), (-0.3301, 0.06565, -1.54), (-0.3704, 0.07368, -1.57), (-0.46, 0.09151, -1.613), (-0.5923, 0.1178, -1.677), (-0.7587, 0.1509, -1.765), (-0.9489, 0.1887, -1.88), (-1.151, 0.2289, -2.018), (-1.35, 0.2686, -2.173), (-1.532, 0.3047, -2.335), (-1.677, 0.3336, -2.489), (-1.768, 0.3516, -2.619), (-0.3056, -0.4574, -1.314), (-0.2601, -0.3893, -1.403), (-0.22, -0.3293, -1.466), (-0.1928, -0.2886, -1.509), (-0.187, -0.2798, -1.54), (-0.2098, -0.314, -1.57), (-0.2606, -0.39, -1.613), (-0.3355, -0.5021, -1.677), (-0.4298, -0.6432, -1.765), (-0.5375, -0.8044, -1.88), (-0.6518, -0.9755, -2.018), (-0.7648, -1.145, -2.173), (-0.8676, -1.298, -2.335), (-0.9501, -1.422, -2.489), (-1.001, -1.499, -2.619), (0.5082, 0.2105, -1.314), (0.4325, 0.1792, -1.403), (0.3659, 0.1516, -1.466), (0.3207, 0.1328, -1.509), (0.3109, 0.1288, -1.54), (0.3489, 0.1445, -1.57), (0.4334, 0.1795, -1.613), (0.5579, 0.2311, -1.677), (0.7147, 0.296, -1.765), (0.8938, 0.3702, -1.88), (1.084, 0.449, -2.018), (1.272, 0.5268, -2.173), (1.443, 0.5976, -2.335), (1.58, 0.6544, -2.489), (1.665, 0.6897, -2.619), (0.3056, -0.4574, -1.314), (0.2601, -0.3893, -1.403), (0.22, -0.3293, -1.466), (0.1928, -0.2886, -1.509), (0.187, -0.2798, -1.54), (0.2098, -0.314, -1.57), (0.2606, -0.39, -1.613), (0.3355, -0.5021, -1.677), (0.4298, -0.6432, -1.765), (0.5375, -0.8044, -1.88), (0.6518, -0.9755, -2.018), (0.7648, -1.145, -2.173), (0.8676, -1.298, -2.335), (0.9501, -1.422, -2.489), (1.001, -1.499, -2.619), (-0.5082, 0.2105, -1.314), (-0.4325, 0.1792, -1.403), (-0.3659, 0.1516, -1.466), (-0.3207, 0.1328, -1.509), (-0.3109, 0.1288, -1.54), (-0.3489, 0.1445, -1.57), (-0.4334, 0.1795, -1.613), (-0.5579, 0.2311, -1.677), (-0.7147, 0.296, -1.765), (-0.8938, 0.3702, -1.88), (-1.084, 0.449, -2.018), (-1.272, 0.5268, -2.173), (-1.443, 0.5976, -2.335), (-1.58, 0.6545, -2.489), (-1.665, 0.6897, -2.619), (-0.389, -0.389, -1.314), (-0.331, -0.331, -1.403), (-0.28, -0.28, -1.466), (-0.2454, -0.2454, -1.509), (-0.238, -0.238, -1.54), (-0.267, -0.267, -1.57), (-0.3317, -0.3317, -1.613), (-0.427, -0.427, -1.677), (-0.547, -0.547, -1.765), (-0.6841, -0.6841, -1.88), (-0.8296, -0.8296, -2.018), (-0.9735, -0.9735, -2.173), (-1.104, -1.104, -2.335), (-1.209, -1.209, -2.489), (-1.274, -1.274, -2.619), (0.5395, 0.1073, -1.314), (0.4592, 0.09133, -1.403), (0.3884, 0.07726, -1.466), (0.3404, 0.06771, -1.509), (0.3301, 0.06565, -1.54), (0.3704, 0.07368, -1.57), (0.46, 0.09151, -1.613), (0.5923, 0.1178, -1.677), (0.7587, 0.1509, -1.765), (0.9489, 0.1887, -1.88), (1.151, 0.2289, -2.018), (1.35, 0.2686, -2.173), (1.532, 0.3047, -2.335), (1.677, 0.3336, -2.489), (1.768, 0.3516, -2.619), (0.1073, 0.5395, -1.314), (0.09133, 0.4592, -1.403), (0.07726, 0.3884, -1.466), (0.06771, 0.3404, -1.509), (0.06565, 0.3301, -1.54), (0.07368, 0.3704, -1.57), (0.09151, 0.46, -1.613), (0.1178, 0.5923, -1.677), (0.1509, 0.7587, -1.765), (0.1887, 0.9489, -1.88), (0.2289, 1.151, -2.018), (0.2686, 1.35, -2.173), (0.3047, 1.532, -2.335), (0.3336, 1.677, -2.489), (0.3516, 1.768, -2.619), (0.2105, -0.5082, -1.314), (0.1792, -0.4325, -1.403), (0.1516, -0.3659, -1.466), (0.1328, -0.3207, -1.509), (0.1288, -0.3109, -1.54), (0.1445, -0.3489, -1.57), (0.1795, -0.4334, -1.613), (0.2311, -0.5579, -1.677), (0.296, -0.7147, -1.765), (0.3702, -0.8938, -1.88), (0.449, -1.084, -2.018), (0.5268, -1.272, -2.173), (0.5976, -1.443, -2.335), (0.6544, -1.58, -2.489), (0.6897, -1.665, -2.619), (-0.4574, 0.3056, -1.314), (-0.3893, 0.2601, -1.403), (-0.3293, 0.22, -1.466), (-0.2886, 0.1928, -1.509), (-0.2798, 0.187, -1.54), (-0.314, 0.2098, -1.57), (-0.39, 0.2606, -1.613), (-0.5021, 0.3355, -1.677), (-0.6432, 0.4298, -1.765), (-0.8044, 0.5375, -1.88), (-0.9755, 0.6518, -2.018), (-1.145, 0.7649, -2.173), (-1.298, 0.8676, -2.335), (-1.422, 0.9501, -2.489), (-1.499, 1.001, -2.619), (-0.4574, -0.3056, -1.314), (-0.3893, -0.2601, -1.403), (-0.3293, -0.22, -1.466), (-0.2886, -0.1928, -1.509), (-0.2798, -0.187, -1.54), (-0.314, -0.2098, -1.57), (-0.39, -0.2606, -1.613), (-0.5021, -0.3355, -1.677), (-0.6432, -0.4298, -1.765), (-0.8044, -0.5375, -1.88), (-0.9755, -0.6518, -2.018), (-1.145, -0.7648, -2.173), (-1.298, -0.8676, -2.335), (-1.422, -0.9501, -2.489), (-1.499, -1.001, -2.619), (0.5501, 1.635e-07, -1.314), (0.4682, 1.794e-07, -1.403), (0.396, 1.934e-07, -1.466), (0.3471, 2.03e-07, -1.509), (0.3365, 2.049e-07, -1.54), (0.3777, 1.966e-07, -1.57), (0.4691, 1.781e-07, -1.613), (0.6039, 1.509e-07, -1.677), (0.7736, 1.167e-07, -1.765), (0.9675, 7.749e-08, -1.88), (1.173, 3.579e-08, -2.018), (1.377, -5.521e-09, -2.173), (1.562, -4.319e-08, -2.335), (1.71, -7.356e-08, -2.489), (1.802, -9.259e-08, -2.619), (0.1073, -0.5395, -1.314), (0.09133, -0.4592, -1.403), (0.07726, -0.3884, -1.466), (0.06771, -0.3404, -1.509), (0.06565, -0.3301, -1.54), (0.07368, -0.3704, -1.57), (0.09151, -0.46, -1.613), (0.1178, -0.5923, -1.677), (0.1509, -0.7587, -1.765), (0.1887, -0.9489, -1.88), (0.2289, -1.151, -2.018), (0.2686, -1.35, -2.173), (0.3047, -1.532, -2.335), (0.3336, -1.677, -2.489), (0.3516, -1.768, -2.619), (-0.389, 0.389, -1.314), (-0.331, 0.331, -1.403), (-0.28, 0.28, -1.466), (-0.2454, 0.2454, -1.509), (-0.238, 0.238, -1.54), (-0.267, 0.267, -1.57), (-0.3317, 0.3317, -1.613), (-0.427, 0.427, -1.677), (-0.547, 0.547, -1.765), (-0.6841, 0.6841, -1.88), (-0.8296, 0.8296, -2.018), (-0.9735, 0.9735, -2.173), (-1.104, 1.104, -2.335), (-1.209, 1.209, -2.489), (-1.274, 1.274, -2.619), (-0.5082, -0.2105, -1.314), (-0.4325, -0.1792, -1.403), (-0.3659, -0.1516, -1.466), (-0.3207, -0.1328, -1.509), (-0.3109, -0.1288, -1.54), (-0.3489, -0.1445, -1.57), (-0.4334, -0.1795, -1.613), (-0.5579, -0.2311, -1.677), (-0.7147, -0.296, -1.765), (-0.8938, -0.3702, -1.88), (-1.084, -0.449, -2.018), (-1.272, -0.5268, -2.173), (-1.443, -0.5976, -2.335), (-1.58, -0.6544, -2.489), (-1.665, -0.6897, -2.619), (0.2105, 0.5082, -1.314), (0.1792, 0.4325, -1.403), (0.1516, 0.3659, -1.466), (0.1328, 0.3207, -1.509), (0.1288, 0.3109, -1.54), (0.1445, 0.3489, -1.57), (0.1795, 0.4334, -1.613), (0.2311, 0.5579, -1.677), (0.296, 0.7147, -1.765), (0.3702, 0.8938, -1.88), (0.449, 1.084, -2.018), (0.5268, 1.272, -2.173), (0.5976, 1.443, -2.335), (0.6544, 1.58, -2.489), (0.6897, 1.665, -2.619), (0.5395, -0.1073, -1.314), (0.4592, -0.09133, -1.403), (0.3884, -0.07726, -1.466), (0.3404, -0.06771, -1.509), (0.3301, -0.06565, -1.54), (0.3704, -0.07368, -1.57), (0.46, -0.09151, -1.613), (0.5923, -0.1178, -1.677), (0.7587, -0.1509, -1.765), (0.9489, -0.1887, -1.88), (1.151, -0.2289, -2.018), (1.35, -0.2686, -2.173), (1.532, -0.3047, -2.335), (1.677, -0.3336, -2.489), (1.768, -0.3516, -2.619), (-1.173e-07, -0.5501, -1.314), (-7.752e-08, -0.4682, -1.403), (-4.335e-08, -0.396, -1.466), (-2.016e-08, -0.3471, -1.509), (-1.391e-08, -0.3365, -1.54), (-2.954e-08, -0.3777, -1.57), (-6.576e-08, -0.4691, -1.613), (-1.192e-07, -0.6039, -1.677), (-1.859e-07, -0.7736, -1.765), (-2.613e-07, -0.9675, -1.88), (-3.405e-07, -1.173, -2.018), (-4.176e-07, -1.377, -2.173), (-4.866e-07, -1.562, -2.335), (-5.405e-07, -1.71, -2.489), (-5.721e-07, -1.802, -2.619), (-0.3056, 0.4574, -1.314), (-0.2601, 0.3893, -1.403), (-0.22, 0.3293, -1.466), (-0.1928, 0.2886, -1.509), (-0.187, 0.2798, -1.54), (-0.2098, 0.314, -1.57), (-0.2606, 0.39, -1.613), (-0.3355, 0.5021, -1.677), (-0.4298, 0.6432, -1.765), (-0.5375, 0.8044, -1.88), (-0.6518, 0.9755, -2.018), (-0.7648, 1.145, -2.173), (-0.8676, 1.298, -2.335), (-0.9501, 1.422, -2.489), (-1.001, 1.499, -2.619), (0.3425, 0.5125, -1.22), (0.375, 0.5612, -1.108), (0.4004, 0.5992, -0.9835), (0.4165, 0.6233, -0.8501), (0.4217, 0.6312, -0.7156), (0.4151, 0.6212, -0.589), (0.396, 0.5927, -0.4812), (0.3691, 0.5525, -0.3981), (0.3421, 0.512, -0.3422), (0.3151, 0.4716, -0.3111), (0.5695, -0.2359, -1.22), (0.6235, -0.2583, -1.108), (0.6658, -0.2758, -0.9835), (0.6926, -0.2869, -0.8501), (0.7013, -0.2905, -0.7156), (0.6903, -0.2859, -0.589), (0.6586, -0.2728, -0.4812), (0.6139, -0.2543, -0.3981), (0.5689, -0.2357, -0.3422), (0.524, -0.2171, -0.3111), (-0.6046, -0.1203, -1.22), (-0.6619, -0.1317, -1.108), (-0.7068, -0.1406, -0.9835), (-0.7353, -0.1463, -0.8501), (-0.7445, -0.1481, -0.7156), (-0.7328, -0.1458, -0.589), (-0.6992, -0.1391, -0.4812), (-0.6517, -0.1296, -0.3981), (-0.604, -0.1201, -0.3422), (-0.5563, -0.1107, -0.3111), (-0.1203, -0.6046, -1.22), (-0.1317, -0.6619, -1.108), (-0.1406, -0.7068, -0.9835), (-0.1463, -0.7353, -0.8501), (-0.1481, -0.7445, -0.7156), (-0.1458, -0.7328, -0.589), (-0.1391, -0.6992, -0.4812), (-0.1296, -0.6517, -0.3981), (-0.1201, -0.604, -0.3422), (-0.1107, -0.5563, -0.3111), (-0.2359, 0.5695, -1.22), (-0.2583, 0.6235, -1.108), (-0.2758, 0.6658, -0.9835), (-0.2869, 0.6926, -0.8501), (-0.2905, 0.7013, -0.7156), (-0.2859, 0.6903, -0.589), (-0.2728, 0.6586, -0.4812), (-0.2543, 0.6139, -0.3981), (-0.2357, 0.5689, -0.3422), (-0.2171, 0.524, -0.3111), (0.4011, 0.4011, -0.3111), (0.4354, 0.4354, -0.3422), (0.4698, 0.4698, -0.3981), (0.5041, 0.5041, -0.4812), (0.5283, 0.5283, -0.589), (0.5368, 0.5368, -0.7156), (0.5301, 0.5301, -0.8501), (0.5096, 0.5096, -0.9835), (0.4772, 0.4772, -1.108), (0.4359, 0.4359, -1.22), (0.4716, -0.3151, -0.3111), (0.512, -0.3421, -0.3422), (0.5525, -0.3691, -0.3981), (0.5927, -0.396, -0.4812), (0.6212, -0.4151, -0.589), (0.6312, -0.4217, -0.7156), (0.6233, -0.4165, -0.8501), (0.5992, -0.4004, -0.9835), (0.5612, -0.375, -1.108), (0.5125, -0.3425, -1.22), (-0.5672, 6.71e-07, -0.3111), (-0.6158, 7.041e-07, -0.3422), (-0.6644, 7.372e-07, -0.3981), (-0.7129, 7.702e-07, -0.4812), (-0.7471, 7.932e-07, -0.589), (-0.7591, 8.008e-07, -0.7156), (-0.7497, 7.936e-07, -0.8501), (-0.7206, 7.728e-07, -0.9835), (-0.6749, 7.405e-07, -1.108), (-0.6164, 6.995e-07, -1.22), (-0.2171, -0.524, -0.3111), (-0.2357, -0.5689, -0.3422), (-0.2543, -0.6139, -0.3981), (-0.2728, -0.6586, -0.4812), (-0.2859, -0.6903, -0.589), (-0.2905, -0.7013, -0.7156), (-0.2869, -0.6926, -0.8501), (-0.2758, -0.6658, -0.9835), (-0.2583, -0.6235, -1.108), (-0.2359, -0.5695, -1.22), (-0.1107, 0.5563, -0.3111), (-0.1201, 0.604, -0.3422), (-0.1296, 0.6517, -0.3981), (-0.1391, 0.6992, -0.4812), (-0.1458, 0.7328, -0.589), (-0.1481, 0.7445, -0.7156), (-0.1463, 0.7353, -0.8501), (-0.1406, 0.7068, -0.9835), (-0.1317, 0.6619, -1.108), (-0.1203, 0.6046, -1.22), (0.4716, 0.3151, -0.3111), (0.512, 0.3421, -0.3422), (0.5525, 0.3691, -0.3981), (0.5927, 0.396, -0.4812), (0.6212, 0.4151, -0.589), (0.6312, 0.4217, -0.7156), (0.6233, 0.4165, -0.8501), (0.5992, 0.4004, -0.9835), (0.5612, 0.375, -1.108), (0.5125, 0.3425, -1.22), (5.206e-08, 0.5672, -0.3111), (4.696e-08, 0.6158, -0.3422), (4.185e-08, 0.6644, -0.3981), (3.678e-08, 0.7129, -0.4812), (3.35e-08, 0.7471, -0.589), (3.298e-08, 0.7591, -0.7156), (3.506e-08, 0.7497, -0.8501), (3.944e-08, 0.7206, -0.9835), (4.573e-08, 0.6749, -1.108), (5.344e-08, 0.6164, -1.22), (0.4011, -0.4011, -0.3111), (0.4354, -0.4354, -0.3422), (0.4698, -0.4698, -0.3981), (0.5041, -0.5041, -0.4812), (0.5283, -0.5283, -0.589), (0.5368, -0.5368, -0.7156), (0.5301, -0.5301, -0.8501), (0.5096, -0.5096, -0.9835), (0.4772, -0.4772, -1.108), (0.4359, -0.4359, -1.22), (-0.5563, 0.1107, -0.3111), (-0.604, 0.1201, -0.3422), (-0.6517, 0.1296, -0.3981), (-0.6992, 0.1391, -0.4812), (-0.7328, 0.1458, -0.589), (-0.7445, 0.1481, -0.7156), (-0.7353, 0.1463, -0.8501), (-0.7068, 0.1406, -0.9835), (-0.6619, 0.1317, -1.108), (-0.6046, 0.1203, -1.22), (-0.3151, -0.4716, -0.3111), (-0.3421, -0.512, -0.3422), (-0.3691, -0.5525, -0.3981), (-0.396, -0.5927, -0.4812), (-0.4151, -0.6212, -0.589), (-0.4217, -0.6312, -0.7156), (-0.4165, -0.6233, -0.8501), (-0.4004, -0.5992, -0.9835), (-0.375, -0.5612, -1.108), (-0.3425, -0.5125, -1.22), (0.524, 0.2171, -0.3111), (0.5689, 0.2357, -0.3422), (0.6139, 0.2543, -0.3981), (0.6586, 0.2728, -0.4812), (0.6903, 0.2859, -0.589), (0.7013, 0.2905, -0.7156), (0.6926, 0.2869, -0.8501), (0.6658, 0.2758, -0.9835), (0.6235, 0.2583, -1.108), (0.5695, 0.2359, -1.22), (0.3151, -0.4716, -0.3111), (0.3421, -0.512, -0.3422), (0.3691, -0.5525, -0.3981), (0.396, -0.5927, -0.4812), (0.4151, -0.6212, -0.589), (0.4217, -0.6312, -0.7156), (0.4165, -0.6233, -0.8501), (0.4004, -0.5992, -0.9835), (0.375, -0.5612, -1.108), (0.3425, -0.5125, -1.22), (-0.524, 0.2171, -0.3111), (-0.5689, 0.2357, -0.3422), (-0.6139, 0.2543, -0.3981), (-0.6586, 0.2728, -0.4812), (-0.6903, 0.2859, -0.589), (-0.7013, 0.2905, -0.7156), (-0.6926, 0.2869, -0.8501), (-0.6658, 0.2758, -0.9835), (-0.6235, 0.2583, -1.108), (-0.5695, 0.2359, -1.22), (-0.4011, -0.4011, -0.3111), (-0.4354, -0.4354, -0.3422), (-0.4698, -0.4698, -0.3981), (-0.5041, -0.5041, -0.4812), (-0.5283, -0.5283, -0.589), (-0.5368, -0.5368, -0.7156), (-0.5301, -0.5301, -0.8501), (-0.5096, -0.5096, -0.9835), (-0.4772, -0.4772, -1.108), (-0.4359, -0.4359, -1.22), (0.5563, 0.1107, -0.3111), (0.604, 0.1201, -0.3422), (0.6517, 0.1296, -0.3981), (0.6992, 0.1391, -0.4812), (0.7328, 0.1458, -0.589), (0.7445, 0.1481, -0.7156), (0.7353, 0.1463, -0.8501), (0.7068, 0.1406, -0.9835), (0.6619, 0.1317, -1.108), (0.6046, 0.1203, -1.22), (0.1107, 0.5563, -0.3111), (0.1201, 0.604, -0.3422), (0.1296, 0.6517, -0.3981), (0.1391, 0.6992, -0.4812), (0.1458, 0.7328, -0.589), (0.1481, 0.7445, -0.7156), (0.1463, 0.7353, -0.8501), (0.1406, 0.7068, -0.9835), (0.1317, 0.6619, -1.108), (0.1203, 0.6046, -1.22), (0.2171, -0.524, -0.3111), (0.2357, -0.5689, -0.3422), (0.2543, -0.6139, -0.3981), (0.2728, -0.6586, -0.4812), (0.2859, -0.6903, -0.589), (0.2905, -0.7013, -0.7156), (0.2869, -0.6926, -0.8501), (0.2758, -0.6658, -0.9835), (0.2583, -0.6235, -1.108), (0.2359, -0.5695, -1.22), (-0.4716, 0.3151, -0.3111), (-0.512, 0.3421, -0.3422), (-0.5525, 0.3691, -0.3981), (-0.5927, 0.396, -0.4812), (-0.6212, 0.4151, -0.589), (-0.6312, 0.4217, -0.7156), (-0.6233, 0.4165, -0.8501), (-0.5992, 0.4004, -0.9835), (-0.5612, 0.375, -1.108), (-0.5125, 0.3425, -1.22), (-0.4716, -0.3151, -0.3111), (-0.512, -0.3421, -0.3422), (-0.5525, -0.3691, -0.3981), (-0.5927, -0.396, -0.4812), (-0.6212, -0.4151, -0.589), (-0.6312, -0.4217, -0.7156), (-0.6233, -0.4165, -0.8501), (-0.5992, -0.4004, -0.9835), (-0.5612, -0.375, -1.108), (-0.5125, -0.3425, -1.22), (0.5672, 1.662e-07, -0.3111), (0.6158, 1.56e-07, -0.3422), (0.6644, 1.458e-07, -0.3981), (0.7129, 1.356e-07, -0.4812), (0.7471, 1.282e-07, -0.589), (0.7591, 1.251e-07, -0.7156), (0.7497, 1.263e-07, -0.8501), (0.7206, 1.313e-07, -0.9835), (0.6749, 1.398e-07, -1.108), (0.6164, 1.508e-07, -1.22), (0.1107, -0.5563, -0.3111), (0.1201, -0.604, -0.3422), (0.1296, -0.6517, -0.3981), (0.1391, -0.6992, -0.4812), (0.1458, -0.7328, -0.589), (0.1481, -0.7445, -0.7156), (0.1463, -0.7353, -0.8501), (0.1406, -0.7068, -0.9835), (0.1317, -0.6619, -1.108), (0.1203, -0.6046, -1.22), (-0.4011, 0.4011, -0.3111), (-0.4354, 0.4354, -0.3422), (-0.4698, 0.4698, -0.3981), (-0.5041, 0.5041, -0.4812), (-0.5283, 0.5283, -0.589), (-0.5368, 0.5368, -0.7156), (-0.5301, 0.5301, -0.8501), (-0.5096, 0.5096, -0.9835), (-0.4772, 0.4772, -1.108), (-0.4359, 0.4359, -1.22), (-0.524, -0.2171, -0.3111), (-0.5689, -0.2357, -0.3422), (-0.6139, -0.2543, -0.3981), (-0.6586, -0.2728, -0.4812), (-0.6903, -0.2859, -0.589), (-0.7013, -0.2905, -0.7156), (-0.6926, -0.2869, -0.8501), (-0.6658, -0.2758, -0.9835), (-0.6235, -0.2583, -1.108), (-0.5695, -0.2359, -1.22), (0.2171, 0.524, -0.3111), (0.2357, 0.5689, -0.3422), (0.2543, 0.6139, -0.3981), (0.2728, 0.6586, -0.4812), (0.2859, 0.6903, -0.589), (0.2905, 0.7013, -0.7156), (0.2869, 0.6926, -0.8501), (0.2758, 0.6658, -0.9835), (0.2583, 0.6235, -1.108), (0.2359, 0.5695, -1.22), (0.5563, -0.1107, -0.3111), (0.604, -0.1201, -0.3422), (0.6517, -0.1296, -0.3981), (0.6992, -0.1391, -0.4812), (0.7328, -0.1458, -0.589), (0.7445, -0.1481, -0.7156), (0.7353, -0.1463, -0.8501), (0.7068, -0.1406, -0.9835), (0.6619, -0.1317, -1.108), (0.6046, -0.1203, -1.22), (-1.327e-07, -0.5672, -0.3111), (-1.537e-07, -0.6158, -0.3422), (-1.747e-07, -0.6644, -0.3981), (-1.955e-07, -0.7129, -0.4812), (-2.099e-07, -0.7471, -0.589), (-2.144e-07, -0.7591, -0.7156), (-2.092e-07, -0.7497, -0.8501), (-1.954e-07, -0.7206, -0.9835), (-1.742e-07, -0.6749, -1.108), (-1.474e-07, -0.6164, -1.22), (-0.3151, 0.4716, -0.3111), (-0.3421, 0.512, -0.3422), (-0.3691, 0.5525, -0.3981), (-0.396, 0.5927, -0.4812), (-0.4151, 0.6212, -0.589), (-0.4217, 0.6312, -0.7156), (-0.4165, 0.6233, -0.8501), (-0.4004, 0.5992, -0.9835), (-0.375, 0.5612, -1.108), (-0.3425, 0.5125, -1.22), (1.603e-08, 1.858, -2.727), (0.3625, 1.822, -2.727), (0.711, 1.716, -2.727), (1.032, 1.545, -2.727), (1.314, 1.314, -2.727), (1.545, 1.032, -2.727), (1.716, 0.711, -2.727), (1.822, 0.3625, -2.727), (1.858, -1.042e-07, -2.727), (1.822, -0.3625, -2.727), (1.716, -0.711, -2.727), (1.545, -1.032, -2.727), (1.314, -1.314, -2.727), (1.032, -1.545, -2.727), (0.711, -1.716, -2.727), (0.3625, -1.822, -2.727), (-5.893e-07, -1.858, -2.727), (-0.3625, -1.822, -2.727), (-0.711, -1.716, -2.727), (-1.032, -1.545, -2.727), (-1.314, -1.314, -2.727), (-1.545, -1.032, -2.727), (-1.716, -0.711, -2.727), (-1.822, -0.3625, -2.727), (-1.858, 1.55e-06, -2.727), (-1.822, 0.3625, -2.727), (-1.716, 0.711, -2.727), (-1.545, 1.032, -2.727), (-1.314, 1.314, -2.727), (-1.032, 1.545, -2.727), (-0.711, 1.716, -2.727), (-0.3625, 1.822, -2.727), (3.826e-08, 0.2701, -1.219), (0.05269, 0.2649, -1.219), (0.1033, 0.2495, -1.219), (0.15, 0.2245, -1.219), (0.191, 0.191, -1.219), (0.2245, 0.15, -1.219), (0.2495, 0.1033, -1.219), (0.2649, 0.05269, -1.219), (0.2701, 2.292e-07, -1.219), (0.2649, -0.05269, -1.219), (0.2495, -0.1033, -1.219), (0.2245, -0.15, -1.219), (0.191, -0.191, -1.219), (0.15, -0.2245, -1.219), (0.1033, -0.2495, -1.219), (0.05269, -0.2649, -1.219), (5.024e-09, -0.2701, -1.219), (-0.05269, -0.2649, -1.219), (-0.1033, -0.2495, -1.219), (-0.15, -0.2245, -1.219), (-0.191, -0.191, -1.219), (-0.2245, -0.15, -1.219), (-0.2495, -0.1033, -1.219), (-0.2649, -0.05269, -1.219), (-0.2701, 4.871e-07, -1.219), (-0.2649, 0.05269, -1.219), (-0.2495, 0.1033, -1.219), (-0.2245, 0.15, -1.219), (-0.191, 0.191, -1.219), (-0.15, 0.2245, -1.219), (-0.1033, 0.2495, -1.219), (-0.05269, 0.2649, -1.219), (1.225, -1.225, -2.648), (1.176, -1.176, -2.566), (1.128, -1.128, -2.481), (1.074, -1.074, -2.392), (1.011, -1.011, -2.298), (0.9028, -0.9028, -2.185), (0.7318, -0.7318, -2.055), (0.5437, -0.5437, -1.938), (0.3815, -0.3815, -1.85), (0.2692, -0.2692, -1.793), (0.3165, -0.2115, -1.793), (0.4486, -0.2998, -1.85), (0.6393, -0.4272, -1.938), (0.8605, -0.575, -2.055), (1.062, -0.7093, -2.185), (1.189, -0.7947, -2.298), (1.263, -0.8437, -2.392), (1.326, -0.886, -2.481), (1.383, -0.9243, -2.566), (1.44, -0.9622, -2.648), (-1.6, 0.6628, -2.648), (-1.537, 0.6366, -2.566), (-1.473, 0.6103, -2.481), (-1.403, 0.5812, -2.392), (-1.321, 0.5474, -2.298), (-1.18, 0.4886, -2.185), (-0.9561, 0.396, -2.055), (-0.7104, 0.2943, -1.938), (-0.4985, 0.2065, -1.85), (-0.3517, 0.1457, -1.793), (-0.3734, 0.07427, -1.793), (-0.5292, 0.1053, -1.85), (-0.7541, 0.15, -1.938), (-1.015, 0.2019, -2.055), (-1.252, 0.2491, -2.185), (-1.403, 0.2791, -2.298), (-1.49, 0.2963, -2.392), (-1.564, 0.3111, -2.481), (-1.632, 0.3246, -2.566), (-1.699, 0.3379, -2.648), (0.9622, -1.44, -2.648), (0.9243, -1.383, -2.566), (0.886, -1.326, -2.481), (0.8437, -1.263, -2.392), (0.7947, -1.189, -2.298), (0.7093, -1.062, -2.185), (0.575, -0.8605, -2.055), (0.4272, -0.6393, -1.938), (0.2998, -0.4486, -1.85), (0.2115, -0.3165, -1.793), (-1.44, 0.9622, -2.648), (-1.383, 0.9243, -2.566), (-1.326, 0.886, -2.481), (-1.263, 0.8437, -2.392), (-1.189, 0.7947, -2.298), (-1.062, 0.7093, -2.185), (-0.8605, 0.575, -2.055), (-0.6393, 0.4272, -1.938), (-0.4486, 0.2998, -1.85), (-0.3165, 0.2115, -1.793), (0.6628, -1.6, -2.648), (0.6366, -1.537, -2.566), (0.6103, -1.473, -2.481), (0.5812, -1.403, -2.392), (0.5474, -1.321, -2.298), (0.4886, -1.18, -2.185), (0.396, -0.9561, -2.055), (0.2943, -0.7104, -1.938), (0.2065, -0.4985, -1.85), (0.1457, -0.3517, -1.793), (0.3379, 1.699, -2.648), (0.3246, 1.632, -2.566), (0.3111, 1.564, -2.481), (0.2963, 1.49, -2.392), (0.2791, 1.403, -2.298), (0.2491, 1.252, -2.185), (0.2019, 1.015, -2.055), (0.15, 0.7541, -1.938), (0.1053, 0.5292, -1.85), (0.07427, 0.3734, -1.793), (6.348e-08, 0.3807, -1.793), (4.974e-08, 0.5395, -1.85), (3.055e-08, 0.7689, -1.938), (1.013e-08, 1.035, -2.055), (-5.711e-09, 1.277, -2.185), (-1.208e-08, 1.43, -2.298), (-1.23e-08, 1.519, -2.392), (-1.141e-08, 1.595, -2.481), (-1.01e-08, 1.664, -2.566), (-9.101e-09, 1.732, -2.648), (-1.225, 1.225, -2.648), (-1.176, 1.176, -2.566), (-1.128, 1.128, -2.481), (-1.074, 1.074, -2.392), (-1.011, 1.011, -2.298), (-0.9028, 0.9028, -2.185), (-0.7318, 0.7318, -2.055), (-0.5437, 0.5437, -1.938), (-0.3815, 0.3815, -1.85), (-0.2692, 0.2692, -1.793), (0.3379, -1.699, -2.648), (0.3246, -1.632, -2.566), (0.3111, -1.564, -2.481), (0.2963, -1.49, -2.392), (0.2791, -1.403, -2.298), (0.2491, -1.252, -2.185), (0.2019, -1.015, -2.055), (0.15, -0.7541, -1.938), (0.1053, -0.5292, -1.85), (0.07427, -0.3734, -1.793), (0.6628, 1.6, -2.648), (0.6366, 1.537, -2.566), (0.6103, 1.473, -2.481), (0.5812, 1.403, -2.392), (0.5474, 1.321, -2.298), (0.4886, 1.18, -2.185), (0.396, 0.9561, -2.055), (0.2943, 0.7104, -1.938), (0.2065, 0.4985, -1.85), (0.1457, 0.3517, -1.793), (-0.9622, 1.44, -2.648), (-0.9243, 1.383, -2.566), (-0.886, 1.326, -2.481), (-0.8437, 1.263, -2.392), (-0.7947, 1.189, -2.298), (-0.7093, 1.062, -2.185), (-0.575, 0.8605, -2.055), (-0.4272, 0.6393, -1.938), (-0.2998, 0.4486, -1.85), (-0.2115, 0.3165, -1.793), (-5.489e-07, -1.732, -2.648), (-5.287e-07, -1.664, -2.566), (-5.085e-07, -1.595, -2.481), (-4.857e-07, -1.519, -2.392), (-4.579e-07, -1.43, -2.298), (-4.037e-07, -1.277, -2.185), (-3.125e-07, -1.035, -2.055), (-2.091e-07, -0.7689, -1.938), (-1.184e-07, -0.5395, -1.85), (-5.519e-08, -0.3807, -1.793), (0.9622, 1.44, -2.648), (0.9243, 1.383, -2.566), (0.886, 1.326, -2.481), (0.8437, 1.263, -2.392), (0.7947, 1.189, -2.298), (0.7093, 1.062, -2.185), (0.575, 0.8605, -2.055), (0.4272, 0.6393, -1.938), (0.2998, 0.4486, -1.85), (0.2115, 0.3165, -1.793), (-0.6628, 1.6, -2.648), (-0.6366, 1.537, -2.566), (-0.6103, 1.473, -2.481), (-0.5812, 1.403, -2.392), (-0.5474, 1.321, -2.298), (-0.4886, 1.18, -2.185), (-0.396, 0.9561, -2.055), (-0.2942, 0.7104, -1.938), (-0.2065, 0.4985, -1.85), (-0.1457, 0.3517, -1.793), (-0.3379, -1.699, -2.648), (-0.3246, -1.632, -2.566), (-0.3111, -1.564, -2.481), (-0.2963, -1.49, -2.392), (-0.2791, -1.403, -2.298), (-0.2491, -1.252, -2.185), (-0.2019, -1.015, -2.055), (-0.15, -0.7541, -1.938), (-0.1053, -0.5292, -1.85), (-0.07427, -0.3734, -1.793), (1.225, 1.225, -2.648), (1.176, 1.176, -2.566), (1.128, 1.128, -2.481), (1.074, 1.074, -2.392), (1.011, 1.011, -2.298), (0.9028, 0.9028, -2.185), (0.7318, 0.7318, -2.055), (0.5437, 0.5437, -1.938), (0.3815, 0.3815, -1.85), (0.2692, 0.2692, -1.793), (-0.3379, 1.699, -2.648), (-0.3246, 1.632, -2.566), (-0.3111, 1.564, -2.481), (-0.2963, 1.49, -2.392), (-0.279, 1.403, -2.298), (-0.2491, 1.252, -2.185), (-0.2019, 1.015, -2.055), (-0.15, 0.7541, -1.938), (-0.1053, 0.5292, -1.85), (-0.07427, 0.3734, -1.793), (-0.6628, -1.6, -2.648), (-0.6366, -1.537, -2.566), (-0.6103, -1.473, -2.481), (-0.5812, -1.403, -2.392), (-0.5474, -1.321, -2.298), (-0.4886, -1.18, -2.185), (-0.396, -0.9561, -2.055), (-0.2943, -0.7104, -1.938), (-0.2065, -0.4985, -1.85), (-0.1457, -0.3517, -1.793), (1.44, 0.9622, -2.648), (1.383, 0.9243, -2.566), (1.326, 0.886, -2.481), (1.263, 0.8437, -2.392), (1.189, 0.7947, -2.298), (1.062, 0.7093, -2.185), (0.8605, 0.575, -2.055), (0.6393, 0.4272, -1.938), (0.4486, 0.2998, -1.85), (0.3165, 0.2115, -1.793), (-0.9622, -1.44, -2.648), (-0.9243, -1.383, -2.566), (-0.886, -1.326, -2.481), (-0.8437, -1.263, -2.392), (-0.7947, -1.189, -2.298), (-0.7093, -1.062, -2.185), (-0.575, -0.8605, -2.055), (-0.4272, -0.6393, -1.938), (-0.2998, -0.4486, -1.85), (-0.2115, -0.3165, -1.793), (1.6, 0.6628, -2.648), (1.537, 0.6366, -2.566), (1.473, 0.6103, -2.481), (1.403, 0.5812, -2.392), (1.321, 0.5474, -2.298), (1.18, 0.4886, -2.185), (0.9561, 0.396, -2.055), (0.7104, 0.2943, -1.938), (0.4985, 0.2065, -1.85), (0.3517, 0.1457, -1.793), (-1.225, -1.225, -2.648), (-1.176, -1.176, -2.566), (-1.128, -1.128, -2.481), (-1.074, -1.074, -2.392), (-1.011, -1.011, -2.298), (-0.9028, -0.9028, -2.185), (-0.7318, -0.7318, -2.055), (-0.5437, -0.5437, -1.938), (-0.3815, -0.3815, -1.85), (-0.2692, -0.2692, -1.793), (1.699, 0.3379, -2.648), (1.632, 0.3246, -2.566), (1.564, 0.3111, -2.481), (1.49, 0.2963, -2.392), (1.403, 0.2791, -2.298), (1.252, 0.2491, -2.185), (1.015, 0.2019, -2.055), (0.7541, 0.15, -1.938), (0.5292, 0.1053, -1.85), (0.3734, 0.07427, -1.793), (-1.44, -0.9622, -2.648), (-1.383, -0.9243, -2.566), (-1.326, -0.886, -2.481), (-1.263, -0.8437, -2.392), (-1.189, -0.7947, -2.298), (-1.062, -0.7093, -2.185), (-0.8605, -0.575, -2.055), (-0.6393, -0.4272, -1.938), (-0.4486, -0.2998, -1.85), (-0.3165, -0.2115, -1.793), (1.732, -9.547e-08, -2.648), (1.664, -7.803e-08, -2.566), (1.595, -6.032e-08, -2.481), (1.519, -4.097e-08, -2.392), (1.43, -1.904e-08, -2.298), (1.277, 1.657e-08, -2.185), (1.035, 7.015e-08, -2.055), (0.7689, 1.278e-07, -1.938), (0.5395, 1.768e-07, -1.85), (0.3807, 2.106e-07, -1.793), (-1.6, -0.6628, -2.648), (-1.537, -0.6366, -2.566), (-1.473, -0.6103, -2.481), (-1.403, -0.5812, -2.392), (-1.321, -0.5474, -2.298), (-1.18, -0.4886, -2.185), (-0.9561, -0.396, -2.055), (-0.7104, -0.2942, -1.938), (-0.4985, -0.2065, -1.85), (-0.3517, -0.1457, -1.793), (1.699, -0.3379, -2.648), (1.632, -0.3246, -2.566), (1.564, -0.3111, -2.481), (1.49, -0.2963, -2.392), (1.403, -0.2791, -2.298), (1.252, -0.2491, -2.185), (1.015, -0.2019, -2.055), (0.7541, -0.15, -1.938), (0.5292, -0.1053, -1.85), (0.3734, -0.07427, -1.793), (-1.699, -0.3379, -2.648), (-1.632, -0.3246, -2.566), (-1.564, -0.3111, -2.481), (-1.49, -0.2963, -2.392), (-1.403, -0.279, -2.298), (-1.252, -0.2491, -2.185), (-1.015, -0.2019, -2.055), (-0.7541, -0.15, -1.938), (-0.5292, -0.1053, -1.85), (-0.3734, -0.07427, -1.793), (1.6, -0.6628, -2.648), (1.537, -0.6366, -2.566), (1.473, -0.6103, -2.481), (1.403, -0.5812, -2.392), (1.321, -0.5474, -2.298), (1.18, -0.4886, -2.185), (0.9561, -0.396, -2.055), (0.7104, -0.2942, -1.938), (0.4985, -0.2065, -1.85), (0.3517, -0.1457, -1.793), (-1.732, 1.449e-06, -2.648), (-1.664, 1.406e-06, -2.566), (-1.595, 1.362e-06, -2.481), (-1.519, 1.314e-06, -2.392), (-1.43, 1.257e-06, -2.298), (-1.277, 1.155e-06, -2.185), (-1.035, 9.933e-07, -2.055), (-0.7689, 8.137e-07, -1.938), (-0.5395, 6.581e-07, -1.85), (-0.3807, 5.502e-07, -1.793), (6.979e-08, 0.2974, -1.756), (0.05802, 0.2917, -1.756), (0.1138, 0.2748, -1.756), (0.1652, 0.2473, -1.756), (0.2103, 0.2103, -1.756), (0.2473, 0.1652, -1.756), (0.2748, 0.1138, -1.756), (0.2917, 0.05802, -1.756), (0.2974, 2.287e-07, -1.756), (0.2917, -0.05802, -1.756), (0.2748, -0.1138, -1.756), (0.2473, -0.1652, -1.756), (0.2103, -0.2103, -1.756), (0.1652, -0.2473, -1.756), (0.1138, -0.2748, -1.756), (0.05802, -0.2917, -1.756), (-2.292e-08, -0.2974, -1.756), (-0.05802, -0.2917, -1.756), (-0.1138, -0.2748, -1.756), (-0.1652, -0.2473, -1.756), (-0.2103, -0.2103, -1.756), (-0.2473, -0.1652, -1.756), (-0.2748, -0.1138, -1.756), (-0.2917, -0.05802, -1.756), (-0.2974, 4.94e-07, -1.756), (-0.2917, 0.05802, -1.756), (-0.2748, 0.1138, -1.756), (-0.2473, 0.1652, -1.756), (-0.2103, 0.2103, -1.756), (-0.1652, 0.2473, -1.756), (-0.1138, 0.2748, -1.756), (-0.05802, 0.2917, -1.756)], [], [(0, 23, 1), (1, 23, 2), (2, 23, 3), (3, 23, 4), (4, 23, 5), (5, 23, 6), (6, 23, 7), (7, 23, 8), (8, 23, 9), (9, 23, 10), (10, 23, 11), (11, 23, 12), (12, 23, 13), (13, 23, 14), (14, 23, 15), (15, 23, 16), (16, 23, 17), (17, 23, 18), (18, 23, 19), (19, 23, 20), (20, 23, 21), (21, 23, 22), (22, 23, 24), (24, 23, 25), (25, 23, 26), (26, 23, 27), (27, 23, 28), (28, 23, 29), (29, 23, 30), (30, 23, 31), (31, 23, 32), (32, 23, 0), (80, 79, 869, 868), (939, 938, 1261, 1260), (110, 109, 876, 875), (140, 139, 889, 888), (170, 169, 883, 882), (200, 199, 896, 895), (79, 229, 870, 869), (199, 244, 865, 896), (109, 259, 877, 876), (139, 274, 890, 889), (169, 289, 884, 883), (229, 304, 871, 870), (259, 319, 878, 877), (274, 334, 891, 890), (289, 349, 885, 884), (304, 364, 872, 871), (244, 379, 866, 865), (319, 394, 879, 878), (334, 409, 892, 891), (349, 424, 886, 885), (364, 439, 873, 872), (394, 454, 880, 879), (409, 469, 893, 892), (424, 484, 887, 886), (379, 499, 867, 866), (439, 514, 874, 873), (454, 529, 881, 880), (469, 544, 894, 893), (499, 80, 868, 867), (514, 110, 875, 874), (484, 140, 888, 887), (529, 170, 882, 881), (544, 200, 895, 894), (864, 585, 214, 530), (530, 214, 213, 531), (531, 213, 212, 532), (532, 212, 211, 533), (533, 211, 210, 534), (534, 210, 209, 535), (535, 209, 208, 536), (536, 208, 207, 537), (537, 207, 206, 538), (538, 206, 205, 539), (539, 205, 204, 540), (540, 204, 203, 541), (541, 203, 202, 542), (542, 202, 201, 543), (543, 201, 200, 544), (854, 575, 184, 515), (515, 184, 183, 516), (516, 183, 182, 517), (517, 182, 181, 518), (518, 181, 180, 519), (519, 180, 179, 520), (520, 179, 178, 521), (521, 178, 177, 522), (522, 177, 176, 523), (523, 176, 175, 524), (524, 175, 174, 525), (525, 174, 173, 526), (526, 173, 172, 527), (527, 172, 171, 528), (528, 171, 170, 529), (824, 565, 154, 470), (470, 154, 153, 471), (471, 153, 152, 472), (472, 152, 151, 473), (473, 151, 150, 474), (474, 150, 149, 475), (475, 149, 148, 476), (476, 148, 147, 477), (477, 147, 146, 478), (478, 146, 145, 479), (479, 145, 144, 480), (480, 144, 143, 481), (481, 143, 142, 482), (482, 142, 141, 483), (483, 141, 140, 484), (844, 555, 124, 500), (500, 124, 123, 501), (501, 123, 122, 502), (502, 122, 121, 503), (503, 121, 120, 504), (504, 120, 119, 505), (505, 119, 118, 506), (506, 118, 117, 507), (507, 117, 116, 508), (508, 116, 115, 509), (509, 115, 114, 510), (510, 114, 113, 511), (511, 113, 112, 512), (512, 112, 111, 513), (513, 111, 110, 514), (834, 545, 94, 485), (485, 94, 93, 486), (486, 93, 92, 487), (487, 92, 91, 488), (488, 91, 90, 489), (489, 90, 89, 490), (490, 89, 88, 491), (491, 88, 87, 492), (492, 87, 86, 493), (493, 86, 85, 494), (494, 85, 84, 495), (495, 84, 83, 496), (496, 83, 82, 497), (497, 82, 81, 498), (498, 81, 80, 499), (814, 864, 530, 455), (455, 530, 531, 456), (456, 531, 532, 457), (457, 532, 533, 458), (458, 533, 534, 459), (459, 534, 535, 460), (460, 535, 536, 461), (461, 536, 537, 462), (462, 537, 538, 463), (463, 538, 539, 464), (464, 539, 540, 465), (465, 540, 541, 466), (466, 541, 542, 467), (467, 542, 543, 468), (468, 543, 544, 469), (804, 854, 515, 440), (440, 515, 516, 441), (441, 516, 517, 442), (442, 517, 518, 443), (443, 518, 519, 444), (444, 519, 520, 445), (445, 520, 521, 446), (446, 521, 522, 447), (447, 522, 523, 448), (448, 523, 524, 449), (449, 524, 525, 450), (450, 525, 526, 451), (451, 526, 527, 452), (452, 527, 528, 453), (453, 528, 529, 454), (794, 844, 500, 425), (425, 500, 501, 426), (426, 501, 502, 427), (427, 502, 503, 428), (428, 503, 504, 429), (429, 504, 505, 430), (430, 505, 506, 431), (431, 506, 507, 432), (432, 507, 508, 433), (433, 508, 509, 434), (434, 509, 510, 435), (435, 510, 511, 436), (436, 511, 512, 437), (437, 512, 513, 438), (438, 513, 514, 439), (754, 834, 485, 365), (365, 485, 486, 366), (366, 486, 487, 367), (367, 487, 488, 368), (368, 488, 489, 369), (369, 489, 490, 370), (370, 490, 491, 371), (371, 491, 492, 372), (372, 492, 493, 373), (373, 493, 494, 374), (374, 494, 495, 375), (375, 495, 496, 376), (376, 496, 497, 377), (377, 497, 498, 378), (378, 498, 499, 379), (784, 824, 470, 410), (410, 470, 471, 411), (411, 471, 472, 412), (412, 472, 473, 413), (413, 473, 474, 414), (414, 474, 475, 415), (415, 475, 476, 416), (416, 476, 477, 417), (417, 477, 478, 418), (418, 478, 479, 419), (419, 479, 480, 420), (420, 480, 481, 421), (421, 481, 482, 422), (422, 482, 483, 423), (423, 483, 484, 424), (774, 814, 455, 395), (395, 455, 456, 396), (396, 456, 457, 397), (397, 457, 458, 398), (398, 458, 459, 399), (399, 459, 460, 400), (400, 460, 461, 401), (401, 461, 462, 402), (402, 462, 463, 403), (403, 463, 464, 404), (404, 464, 465, 405), (405, 465, 466, 406), (406, 466, 467, 407), (407, 467, 468, 408), (408, 468, 469, 409), (764, 804, 440, 380), (380, 440, 441, 381), (381, 441, 442, 382), (382, 442, 443, 383), (383, 443, 444, 384), (384, 444, 445, 385), (385, 445, 446, 386), (386, 446, 447, 387), (387, 447, 448, 388), (388, 448, 449, 389), (389, 449, 450, 390), (390, 450, 451, 391), (391, 451, 452, 392), (392, 452, 453, 393), (393, 453, 454, 394), (744, 794, 425, 350), (350, 425, 426, 351), (351, 426, 427, 352), (352, 427, 428, 353), (353, 428, 429, 354), (354, 429, 430, 355), (355, 430, 431, 356), (356, 431, 432, 357), (357, 432, 433, 358), (358, 433, 434, 359), (359, 434, 435, 360), (360, 435, 436, 361), (361, 436, 437, 362), (362, 437, 438, 363), (363, 438, 439, 364), (734, 784, 410, 335), (335, 410, 411, 336), (336, 411, 412, 337), (337, 412, 413, 338), (338, 413, 414, 339), (339, 414, 415, 340), (340, 415, 416, 341), (341, 416, 417, 342), (342, 417, 418, 343), (343, 418, 419, 344), (344, 419, 420, 345), (345, 420, 421, 346), (346, 421, 422, 347), (347, 422, 423, 348), (348, 423, 424, 349), (724, 774, 395, 320), (320, 395, 396, 321), (321, 396, 397, 322), (322, 397, 398, 323), (323, 398, 399, 324), (324, 399, 400, 325), (325, 400, 401, 326), (326, 401, 402, 327), (327, 402, 403, 328), (328, 403, 404, 329), (329, 404, 405, 330), (330, 405, 406, 331), (331, 406, 407, 332), (332, 407, 408, 333), (333, 408, 409, 334), (714, 764, 380, 305), (305, 380, 381, 306), (306, 381, 382, 307), (307, 382, 383, 308), (308, 383, 384, 309), (309, 384, 385, 310), (310, 385, 386, 311), (311, 386, 387, 312), (312, 387, 388, 313), (313, 388, 389, 314), (314, 389, 390, 315), (315, 390, 391, 316), (316, 391, 392, 317), (317, 392, 393, 318), (318, 393, 394, 319), (664, 754, 365, 230), (230, 365, 366, 231), (231, 366, 367, 232), (232, 367, 368, 233), (233, 368, 369, 234), (234, 369, 370, 235), (235, 370, 371, 236), (236, 371, 372, 237), (237, 372, 373, 238), (238, 373, 374, 239), (239, 374, 375, 240), (240, 375, 376, 241), (241, 376, 377, 242), (242, 377, 378, 243), (243, 378, 379, 244), (704, 744, 350, 290), (290, 350, 351, 291), (291, 351, 352, 292), (292, 352, 353, 293), (293, 353, 354, 294), (294, 354, 355, 295), (295, 355, 356, 296), (296, 356, 357, 297), (297, 357, 358, 298), (298, 358, 359, 299), (299, 359, 360, 300), (300, 360, 361, 301), (301, 361, 362, 302), (302, 362, 363, 303), (303, 363, 364, 304), (694, 734, 335, 275), (275, 335, 336, 276), (276, 336, 337, 277), (277, 337, 338, 278), (278, 338, 339, 279), (279, 339, 340, 280), (280, 340, 341, 281), (281, 341, 342, 282), (282, 342, 343, 283), (283, 343, 344, 284), (284, 344, 345, 285), (285, 345, 346, 286), (286, 346, 347, 287), (287, 347, 348, 288), (288, 348, 349, 289), (684, 724, 320, 260), (260, 320, 321, 261), (261, 321, 322, 262), (262, 322, 323, 263), (263, 323, 324, 264), (264, 324, 325, 265), (265, 325, 326, 266), (266, 326, 327, 267), (267, 327, 328, 268), (268, 328, 329, 269), (269, 329, 330, 270), (270, 330, 331, 271), (271, 331, 332, 272), (272, 332, 333, 273), (273, 333, 334, 274), (674, 714, 305, 245), (245, 305, 306, 246), (246, 306, 307, 247), (247, 307, 308, 248), (248, 308, 309, 249), (249, 309, 310, 250), (250, 310, 311, 251), (251, 311, 312, 252), (252, 312, 313, 253), (253, 313, 314, 254), (254, 314, 315, 255), (255, 315, 316, 256), (256, 316, 317, 257), (257, 317, 318, 258), (258, 318, 319, 259), (654, 704, 290, 215), (215, 290, 291, 216), (216, 291, 292, 217), (217, 292, 293, 218), (218, 293, 294, 219), (219, 294, 295, 220), (220, 295, 296, 221), (221, 296, 297, 222), (222, 297, 298, 223), (223, 298, 299, 224), (224, 299, 300, 225), (225, 300, 301, 226), (226, 301, 302, 227), (227, 302, 303, 228), (228, 303, 304, 229), (634, 694, 275, 155), (155, 275, 276, 156), (156, 276, 277, 157), (157, 277, 278, 158), (158, 278, 279, 159), (159, 279, 280, 160), (160, 280, 281, 161), (161, 281, 282, 162), (162, 282, 283, 163), (163, 283, 284, 164), (164, 284, 285, 165), (165, 285, 286, 166), (166, 286, 287, 167), (167, 287, 288, 168), (168, 288, 289, 169), (624, 684, 260, 125), (125, 260, 261, 126), (126, 261, 262, 127), (127, 262, 263, 128), (128, 263, 264, 129), (129, 264, 265, 130), (130, 265, 266, 131), (131, 266, 267, 132), (132, 267, 268, 133), (133, 268, 269, 134), (134, 269, 270, 135), (135, 270, 271, 136), (136, 271, 272, 137), (137, 272, 273, 138), (138, 273, 274, 139), (614, 674, 245, 95), (95, 245, 246, 96), (96, 246, 247, 97), (97, 247, 248, 98), (98, 248, 249, 99), (99, 249, 250, 100), (100, 250, 251, 101), (101, 251, 252, 102), (102, 252, 253, 103), (103, 253, 254, 104), (104, 254, 255, 105), (105, 255, 256, 106), (106, 256, 257, 107), (107, 257, 258, 108), (108, 258, 259, 109), (644, 664, 230, 185), (185, 230, 231, 186), (186, 231, 232, 187), (187, 232, 233, 188), (188, 233, 234, 189), (189, 234, 235, 190), (190, 235, 236, 191), (191, 236, 237, 192), (192, 237, 238, 193), (193, 238, 239, 194), (194, 239, 240, 195), (195, 240, 241, 196), (196, 241, 242, 197), (197, 242, 243, 198), (198, 243, 244, 199), (604, 654, 215, 65), (65, 215, 216, 66), (66, 216, 217, 67), (67, 217, 218, 68), (68, 218, 219, 69), (69, 219, 220, 70), (70, 220, 221, 71), (71, 221, 222, 72), (72, 222, 223, 73), (73, 223, 224, 74), (74, 224, 225, 75), (75, 225, 226, 76), (76, 226, 227, 77), (77, 227, 228, 78), (78, 228, 229, 79), (585, 644, 185, 214), (214, 185, 186, 213), (213, 186, 187, 212), (212, 187, 188, 211), (211, 188, 189, 210), (210, 189, 190, 209), (209, 190, 191, 208), (208, 191, 192, 207), (207, 192, 193, 206), (206, 193, 194, 205), (205, 194, 195, 204), (204, 195, 196, 203), (203, 196, 197, 202), (202, 197, 198, 201), (201, 198, 199, 200), (575, 634, 155, 184), (184, 155, 156, 183), (183, 156, 157, 182), (182, 157, 158, 181), (181, 158, 159, 180), (180, 159, 160, 179), (179, 160, 161, 178), (178, 161, 162, 177), (177, 162, 163, 176), (176, 163, 164, 175), (175, 164, 165, 174), (174, 165, 166, 173), (173, 166, 167, 172), (172, 167, 168, 171), (171, 168, 169, 170), (565, 624, 125, 154), (154, 125, 126, 153), (153, 126, 127, 152), (152, 127, 128, 151), (151, 128, 129, 150), (150, 129, 130, 149), (149, 130, 131, 148), (148, 131, 132, 147), (147, 132, 133, 146), (146, 133, 134, 145), (145, 134, 135, 144), (144, 135, 136, 143), (143, 136, 137, 142), (142, 137, 138, 141), (141, 138, 139, 140), (555, 614, 95, 124), (124, 95, 96, 123), (123, 96, 97, 122), (122, 97, 98, 121), (121, 98, 99, 120), (120, 99, 100, 119), (119, 100, 101, 118), (118, 101, 102, 117), (117, 102, 103, 116), (116, 103, 104, 115), (115, 104, 105, 114), (114, 105, 106, 113), (113, 106, 107, 112), (112, 107, 108, 111), (111, 108, 109, 110), (545, 604, 65, 94), (94, 65, 66, 93), (93, 66, 67, 92), (92, 67, 68, 91), (91, 68, 69, 90), (90, 69, 70, 89), (89, 70, 71, 88), (88, 71, 72, 87), (87, 72, 73, 86), (86, 73, 74, 85), (85, 74, 75, 84), (84, 75, 76, 83), (83, 76, 77, 82), (82, 77, 78, 81), (81, 78, 79, 80), (3, 4, 595, 554), (554, 595, 596, 553), (553, 596, 597, 552), (552, 597, 598, 551), (551, 598, 599, 550), (550, 599, 600, 549), (549, 600, 601, 548), (548, 601, 602, 547), (547, 602, 603, 546), (546, 603, 604, 545), (10, 11, 605, 564), (564, 605, 606, 563), (563, 606, 607, 562), (562, 607, 608, 561), (561, 608, 609, 560), (560, 609, 610, 559), (559, 610, 611, 558), (558, 611, 612, 557), (557, 612, 613, 556), (556, 613, 614, 555), (24, 25, 615, 574), (574, 615, 616, 573), (573, 616, 617, 572), (572, 617, 618, 571), (571, 618, 619, 570), (570, 619, 620, 569), (569, 620, 621, 568), (568, 621, 622, 567), (567, 622, 623, 566), (566, 623, 624, 565), (17, 18, 625, 584), (584, 625, 626, 583), (583, 626, 627, 582), (582, 627, 628, 581), (581, 628, 629, 580), (580, 629, 630, 579), (579, 630, 631, 578), (578, 631, 632, 577), (577, 632, 633, 576), (576, 633, 634, 575), (31, 32, 635, 594), (594, 635, 636, 593), (593, 636, 637, 592), (592, 637, 638, 591), (591, 638, 639, 590), (590, 639, 640, 589), (589, 640, 641, 588), (588, 641, 642, 587), (587, 642, 643, 586), (586, 643, 644, 585), (4, 5, 645, 595), (595, 645, 646, 596), (596, 646, 647, 597), (597, 647, 648, 598), (598, 648, 649, 599), (599, 649, 650, 600), (600, 650, 651, 601), (601, 651, 652, 602), (602, 652, 653, 603), (603, 653, 654, 604), (32, 0, 655, 635), (635, 655, 656, 636), (636, 656, 657, 637), (637, 657, 658, 638), (638, 658, 659, 639), (639, 659, 660, 640), (640, 660, 661, 641), (641, 661, 662, 642), (642, 662, 663, 643), (643, 663, 664, 644), (11, 12, 665, 605), (605, 665, 666, 606), (606, 666, 667, 607), (607, 667, 668, 608), (608, 668, 669, 609), (609, 669, 670, 610), (610, 670, 671, 611), (611, 671, 672, 612), (612, 672, 673, 613), (613, 673, 674, 614), (25, 26, 675, 615), (615, 675, 676, 616), (616, 676, 677, 617), (617, 677, 678, 618), (618, 678, 679, 619), (619, 679, 680, 620), (620, 680, 681, 621), (621, 681, 682, 622), (622, 682, 683, 623), (623, 683, 684, 624), (18, 19, 685, 625), (625, 685, 686, 626), (626, 686, 687, 627), (627, 687, 688, 628), (628, 688, 689, 629), (629, 689, 690, 630), (630, 690, 691, 631), (631, 691, 692, 632), (632, 692, 693, 633), (633, 693, 694, 634), (5, 6, 695, 645), (645, 695, 696, 646), (646, 696, 697, 647), (647, 697, 698, 648), (648, 698, 699, 649), (649, 699, 700, 650), (650, 700, 701, 651), (651, 701, 702, 652), (652, 702, 703, 653), (653, 703, 704, 654), (12, 13, 705, 665), (665, 705, 706, 666), (666, 706, 707, 667), (667, 707, 708, 668), (668, 708, 709, 669), (669, 709, 710, 670), (670, 710, 711, 671), (671, 711, 712, 672), (672, 712, 713, 673), (673, 713, 714, 674), (26, 27, 715, 675), (675, 715, 716, 676), (676, 716, 717, 677), (677, 717, 718, 678), (678, 718, 719, 679), (679, 719, 720, 680), (680, 720, 721, 681), (681, 721, 722, 682), (682, 722, 723, 683), (683, 723, 724, 684), (19, 20, 725, 685), (685, 725, 726, 686), (686, 726, 727, 687), (687, 727, 728, 688), (688, 728, 729, 689), (689, 729, 730, 690), (690, 730, 731, 691), (691, 731, 732, 692), (692, 732, 733, 693), (693, 733, 734, 694), (6, 7, 735, 695), (695, 735, 736, 696), (696, 736, 737, 697), (697, 737, 738, 698), (698, 738, 739, 699), (699, 739, 740, 700), (700, 740, 741, 701), (701, 741, 742, 702), (702, 742, 743, 703), (703, 743, 744, 704), (0, 1, 745, 655), (655, 745, 746, 656), (656, 746, 747, 657), (657, 747, 748, 658), (658, 748, 749, 659), (659, 749, 750, 660), (660, 750, 751, 661), (661, 751, 752, 662), (662, 752, 753, 663), (663, 753, 754, 664), (13, 14, 755, 705), (705, 755, 756, 706), (706, 756, 757, 707), (707, 757, 758, 708), (708, 758, 759, 709), (709, 759, 760, 710), (710, 760, 761, 711), (711, 761, 762, 712), (712, 762, 763, 713), (713, 763, 764, 714), (27, 28, 765, 715), (715, 765, 766, 716), (716, 766, 767, 717), (717, 767, 768, 718), (718, 768, 769, 719), (719, 769, 770, 720), (720, 770, 771, 721), (721, 771, 772, 722), (722, 772, 773, 723), (723, 773, 774, 724), (20, 21, 775, 725), (725, 775, 776, 726), (726, 776, 777, 727), (727, 777, 778, 728), (728, 778, 779, 729), (729, 779, 780, 730), (730, 780, 781, 731), (731, 781, 782, 732), (732, 782, 783, 733), (733, 783, 784, 734), (7, 8, 785, 735), (735, 785, 786, 736), (736, 786, 787, 737), (737, 787, 788, 738), (738, 788, 789, 739), (739, 789, 790, 740), (740, 790, 791, 741), (741, 791, 792, 742), (742, 792, 793, 743), (743, 793, 794, 744), (14, 15, 795, 755), (755, 795, 796, 756), (756, 796, 797, 757), (757, 797, 798, 758), (758, 798, 799, 759), (759, 799, 800, 760), (760, 800, 801, 761), (761, 801, 802, 762), (762, 802, 803, 763), (763, 803, 804, 764), (28, 29, 805, 765), (765, 805, 806, 766), (766, 806, 807, 767), (767, 807, 808, 768), (768, 808, 809, 769), (769, 809, 810, 770), (770, 810, 811, 771), (771, 811, 812, 772), (772, 812, 813, 773), (773, 813, 814, 774), (21, 22, 815, 775), (775, 815, 816, 776), (776, 816, 817, 777), (777, 817, 818, 778), (778, 818, 819, 779), (779, 819, 820, 780), (780, 820, 821, 781), (781, 821, 822, 782), (782, 822, 823, 783), (783, 823, 824, 784), (1, 2, 825, 745), (745, 825, 826, 746), (746, 826, 827, 747), (747, 827, 828, 748), (748, 828, 829, 749), (749, 829, 830, 750), (750, 830, 831, 751), (751, 831, 832, 752), (752, 832, 833, 753), (753, 833, 834, 754), (8, 9, 835, 785), (785, 835, 836, 786), (786, 836, 837, 787), (787, 837, 838, 788), (788, 838, 839, 789), (789, 839, 840, 790), (790, 840, 841, 791), (791, 841, 842, 792), (792, 842, 843, 793), (793, 843, 844, 794), (15, 16, 845, 795), (795, 845, 846, 796), (796, 846, 847, 797), (797, 847, 848, 798), (798, 848, 849, 799), (799, 849, 850, 800), (800, 850, 851, 801), (801, 851, 852, 802), (802, 852, 853, 803), (803, 853, 854, 804), (29, 30, 855, 805), (805, 855, 856, 806), (806, 856, 857, 807), (807, 857, 858, 808), (808, 858, 859, 809), (809, 859, 860, 810), (810, 860, 861, 811), (811, 861, 862, 812), (812, 862, 863, 813), (813, 863, 864, 814), (2, 3, 554, 825), (825, 554, 553, 826), (826, 553, 552, 827), (827, 552, 551, 828), (828, 551, 550, 829), (829, 550, 549, 830), (830, 549, 548, 831), (831, 548, 547, 832), (832, 547, 546, 833), (833, 546, 545, 834), (9, 10, 564, 835), (835, 564, 563, 836), (836, 563, 562, 837), (837, 562, 561, 838), (838, 561, 560, 839), (839, 560, 559, 840), (840, 559, 558, 841), (841, 558, 557, 842), (842, 557, 556, 843), (843, 556, 555, 844), (22, 24, 574, 815), (815, 574, 573, 816), (816, 573, 572, 817), (817, 572, 571, 818), (818, 571, 570, 819), (819, 570, 569, 820), (820, 569, 568, 821), (821, 568, 567, 822), (822, 567, 566, 823), (823, 566, 565, 824), (16, 17, 584, 845), (845, 584, 583, 846), (846, 583, 582, 847), (847, 582, 581, 848), (848, 581, 580, 849), (849, 580, 579, 850), (850, 579, 578, 851), (851, 578, 577, 852), (852, 577, 576, 853), (853, 576, 575, 854), (30, 31, 594, 855), (855, 594, 593, 856), (856, 593, 592, 857), (857, 592, 591, 858), (858, 591, 590, 859), (859, 590, 589, 860), (860, 589, 588, 861), (861, 588, 587, 862), (862, 587, 586, 863), (863, 586, 585, 864), (34, 33, 865, 866), (35, 34, 866, 867), (36, 35, 867, 868), (37, 36, 868, 869), (38, 37, 869, 870), (39, 38, 870, 871), (40, 39, 871, 872), (41, 40, 872, 873), (42, 41, 873, 874), (43, 42, 874, 875), (44, 43, 875, 876), (45, 44, 876, 877), (46, 45, 877, 878), (47, 46, 878, 879), (48, 47, 879, 880), (49, 48, 880, 881), (50, 49, 881, 882), (51, 50, 882, 883), (52, 51, 883, 884), (53, 52, 884, 885), (54, 53, 885, 886), (55, 54, 886, 887), (56, 55, 887, 888), (57, 56, 888, 889), (58, 57, 889, 890), (59, 58, 890, 891), (60, 59, 891, 892), (61, 60, 892, 893), (62, 61, 893, 894), (63, 62, 894, 895), (64, 63, 895, 896), (33, 64, 896, 865), (897, 898, 899, 900, 901, 902, 903, 904, 905, 906, 907, 908, 909, 910, 911, 912, 913, 914, 915, 916, 917, 918, 919, 920, 921, 922, 923, 924, 925, 926, 927, 928), (959, 958, 1275, 1274), (938, 978, 1262, 1261), (958, 988, 1276, 1275), (978, 998, 1263, 1262), (1009, 1008, 1250, 1249), (988, 1028, 1277, 1276), (998, 1038, 1264, 1263), (1008, 1048, 1251, 1250), (1028, 1058, 1278, 1277), (1038, 1068, 1265, 1264), (1048, 1078, 1252, 1251), (1058, 1088, 1279, 1278), (1068, 1098, 1266, 1265), (1078, 1108, 1253, 1252), (1088, 1118, 1280, 1279), (1098, 1128, 1267, 1266), (1108, 1138, 1254, 1253), (1118, 1009, 1249, 1280), (1128, 1148, 1268, 1267), (1138, 1158, 1255, 1254), (1148, 1168, 1269, 1268), (1158, 1178, 1256, 1255), (1168, 1188, 1270, 1269), (1178, 1198, 1257, 1256), (1188, 1208, 1271, 1270), (1198, 1218, 1258, 1257), (1208, 1228, 1272, 1271), (1218, 1238, 1259, 1258), (1228, 1248, 1273, 1272), (1238, 939, 1260, 1259), (1248, 959, 1274, 1273), (57, 58, 968, 1239), (1239, 968, 967, 1240), (1240, 967, 966, 1241), (1241, 966, 965, 1242), (1242, 965, 964, 1243), (1243, 964, 963, 1244), (1244, 963, 962, 1245), (1245, 962, 961, 1246), (1246, 961, 960, 1247), (1247, 960, 959, 1248), (43, 44, 948, 1229), (1229, 948, 947, 1230), (1230, 947, 946, 1231), (1231, 946, 945, 1232), (1232, 945, 944, 1233), (1233, 944, 943, 1234), (1234, 943, 942, 1235), (1235, 942, 941, 1236), (1236, 941, 940, 1237), (1237, 940, 939, 1238), (56, 57, 1239, 1219), (1219, 1239, 1240, 1220), (1220, 1240, 1241, 1221), (1221, 1241, 1242, 1222), (1222, 1242, 1243, 1223), (1223, 1243, 1244, 1224), (1224, 1244, 1245, 1225), (1225, 1245, 1246, 1226), (1226, 1246, 1247, 1227), (1227, 1247, 1248, 1228), (42, 43, 1229, 1209), (1209, 1229, 1230, 1210), (1210, 1230, 1231, 1211), (1211, 1231, 1232, 1212), (1212, 1232, 1233, 1213), (1213, 1233, 1234, 1214), (1214, 1234, 1235, 1215), (1215, 1235, 1236, 1216), (1216, 1236, 1237, 1217), (1217, 1237, 1238, 1218), (55, 56, 1219, 1199), (1199, 1219, 1220, 1200), (1200, 1220, 1221, 1201), (1201, 1221, 1222, 1202), (1202, 1222, 1223, 1203), (1203, 1223, 1224, 1204), (1204, 1224, 1225, 1205), (1205, 1225, 1226, 1206), (1206, 1226, 1227, 1207), (1207, 1227, 1228, 1208), (41, 42, 1209, 1189), (1189, 1209, 1210, 1190), (1190, 1210, 1211, 1191), (1191, 1211, 1212, 1192), (1192, 1212, 1213, 1193), (1193, 1213, 1214, 1194), (1194, 1214, 1215, 1195), (1195, 1215, 1216, 1196), (1196, 1216, 1217, 1197), (1197, 1217, 1218, 1198), (54, 55, 1199, 1179), (1179, 1199, 1200, 1180), (1180, 1200, 1201, 1181), (1181, 1201, 1202, 1182), (1182, 1202, 1203, 1183), (1183, 1203, 1204, 1184), (1184, 1204, 1205, 1185), (1185, 1205, 1206, 1186), (1186, 1206, 1207, 1187), (1187, 1207, 1208, 1188), (40, 41, 1189, 1169), (1169, 1189, 1190, 1170), (1170, 1190, 1191, 1171), (1171, 1191, 1192, 1172), (1172, 1192, 1193, 1173), (1173, 1193, 1194, 1174), (1174, 1194, 1195, 1175), (1175, 1195, 1196, 1176), (1176, 1196, 1197, 1177), (1177, 1197, 1198, 1178), (53, 54, 1179, 1159), (1159, 1179, 1180, 1160), (1160, 1180, 1181, 1161), (1161, 1181, 1182, 1162), (1162, 1182, 1183, 1163), (1163, 1183, 1184, 1164), (1164, 1184, 1185, 1165), (1165, 1185, 1186, 1166), (1166, 1186, 1187, 1167), (1167, 1187, 1188, 1168), (39, 40, 1169, 1149), (1149, 1169, 1170, 1150), (1150, 1170, 1171, 1151), (1151, 1171, 1172, 1152), (1152, 1172, 1173, 1153), (1153, 1173, 1174, 1154), (1154, 1174, 1175, 1155), (1155, 1175, 1176, 1156), (1156, 1176, 1177, 1157), (1157, 1177, 1178, 1158), (52, 53, 1159, 1139), (1139, 1159, 1160, 1140), (1140, 1160, 1161, 1141), (1141, 1161, 1162, 1142), (1142, 1162, 1163, 1143), (1143, 1163, 1164, 1144), (1144, 1164, 1165, 1145), (1145, 1165, 1166, 1146), (1146, 1166, 1167, 1147), (1147, 1167, 1168, 1148), (38, 39, 1149, 1129), (1129, 1149, 1150, 1130), (1130, 1150, 1151, 1131), (1131, 1151, 1152, 1132), (1132, 1152, 1153, 1133), (1133, 1153, 1154, 1134), (1134, 1154, 1155, 1135), (1135, 1155, 1156, 1136), (1136, 1156, 1157, 1137), (1137, 1157, 1158, 1138), (51, 52, 1139, 1119), (1119, 1139, 1140, 1120), (1120, 1140, 1141, 1121), (1121, 1141, 1142, 1122), (1122, 1142, 1143, 1123), (1123, 1143, 1144, 1124), (1124, 1144, 1145, 1125), (1125, 1145, 1146, 1126), (1126, 1146, 1147, 1127), (1127, 1147, 1148, 1128), (64, 33, 1018, 1109), (1109, 1018, 1017, 1110), (1110, 1017, 1016, 1111), (1111, 1016, 1015, 1112), (1112, 1015, 1014, 1113), (1113, 1014, 1013, 1114), (1114, 1013, 1012, 1115), (1115, 1012, 1011, 1116), (1116, 1011, 1010, 1117), (1117, 1010, 1009, 1118), (37, 38, 1129, 1099), (1099, 1129, 1130, 1100), (1100, 1130, 1131, 1101), (1101, 1131, 1132, 1102), (1102, 1132, 1133, 1103), (1103, 1133, 1134, 1104), (1104, 1134, 1135, 1105), (1105, 1135, 1136, 1106), (1106, 1136, 1137, 1107), (1107, 1137, 1138, 1108), (50, 51, 1119, 1089), (1089, 1119, 1120, 1090), (1090, 1120, 1121, 1091), (1091, 1121, 1122, 1092), (1092, 1122, 1123, 1093), (1093, 1123, 1124, 1094), (1094, 1124, 1125, 1095), (1095, 1125, 1126, 1096), (1096, 1126, 1127, 1097), (1097, 1127, 1128, 1098), (63, 64, 1109, 1079), (1079, 1109, 1110, 1080), (1080, 1110, 1111, 1081), (1081, 1111, 1112, 1082), (1082, 1112, 1113, 1083), (1083, 1113, 1114, 1084), (1084, 1114, 1115, 1085), (1085, 1115, 1116, 1086), (1086, 1116, 1117, 1087), (1087, 1117, 1118, 1088), (36, 37, 1099, 1069), (1069, 1099, 1100, 1070), (1070, 1100, 1101, 1071), (1071, 1101, 1102, 1072), (1072, 1102, 1103, 1073), (1073, 1103, 1104, 1074), (1074, 1104, 1105, 1075), (1075, 1105, 1106, 1076), (1076, 1106, 1107, 1077), (1077, 1107, 1108, 1078), (49, 50, 1089, 1059), (1059, 1089, 1090, 1060), (1060, 1090, 1091, 1061), (1061, 1091, 1092, 1062), (1062, 1092, 1093, 1063), (1063, 1093, 1094, 1064), (1064, 1094, 1095, 1065), (1065, 1095, 1096, 1066), (1066, 1096, 1097, 1067), (1067, 1097, 1098, 1068), (62, 63, 1079, 1049), (1049, 1079, 1080, 1050), (1050, 1080, 1081, 1051), (1051, 1081, 1082, 1052), (1052, 1082, 1083, 1053), (1053, 1083, 1084, 1054), (1054, 1084, 1085, 1055), (1055, 1085, 1086, 1056), (1056, 1086, 1087, 1057), (1057, 1087, 1088, 1058), (35, 36, 1069, 1039), (1039, 1069, 1070, 1040), (1040, 1070, 1071, 1041), (1041, 1071, 1072, 1042), (1042, 1072, 1073, 1043), (1043, 1073, 1074, 1044), (1044, 1074, 1075, 1045), (1045, 1075, 1076, 1046), (1046, 1076, 1077, 1047), (1047, 1077, 1078, 1048), (48, 49, 1059, 1029), (1029, 1059, 1060, 1030), (1030, 1060, 1061, 1031), (1031, 1061, 1062, 1032), (1032, 1062, 1063, 1033), (1033, 1063, 1064, 1034), (1034, 1064, 1065, 1035), (1035, 1065, 1066, 1036), (1036, 1066, 1067, 1037), (1037, 1067, 1068, 1038), (61, 62, 1049, 1019), (1019, 1049, 1050, 1020), (1020, 1050, 1051, 1021), (1021, 1051, 1052, 1022), (1022, 1052, 1053, 1023), (1023, 1053, 1054, 1024), (1024, 1054, 1055, 1025), (1025, 1055, 1056, 1026), (1026, 1056, 1057, 1027), (1027, 1057, 1058, 1028), (34, 35, 1039, 999), (999, 1039, 1040, 1000), (1000, 1040, 1041, 1001), (1001, 1041, 1042, 1002), (1002, 1042, 1043, 1003), (1003, 1043, 1044, 1004), (1004, 1044, 1045, 1005), (1005, 1045, 1046, 1006), (1006, 1046, 1047, 1007), (1007, 1047, 1048, 1008), (47, 48, 1029, 989), (989, 1029, 1030, 990), (990, 1030, 1031, 991), (991, 1031, 1032, 992), (992, 1032, 1033, 993), (993, 1033, 1034, 994), (994, 1034, 1035, 995), (995, 1035, 1036, 996), (996, 1036, 1037, 997), (997, 1037, 1038, 998), (60, 61, 1019, 979), (979, 1019, 1020, 980), (980, 1020, 1021, 981), (981, 1021, 1022, 982), (982, 1022, 1023, 983), (983, 1023, 1024, 984), (984, 1024, 1025, 985), (985, 1025, 1026, 986), (986, 1026, 1027, 987), (987, 1027, 1028, 988), (33, 34, 999, 1018), (1018, 999, 1000, 1017), (1017, 1000, 1001, 1016), (1016, 1001, 1002, 1015), (1015, 1002, 1003, 1014), (1014, 1003, 1004, 1013), (1013, 1004, 1005, 1012), (1012, 1005, 1006, 1011), (1011, 1006, 1007, 1010), (1010, 1007, 1008, 1009), (46, 47, 989, 969), (969, 989, 990, 970), (970, 990, 991, 971), (971, 991, 992, 972), (972, 992, 993, 973), (973, 993, 994, 974), (974, 994, 995, 975), (975, 995, 996, 976), (976, 996, 997, 977), (977, 997, 998, 978), (59, 60, 979, 949), (949, 979, 980, 950), (950, 980, 981, 951), (951, 981, 982, 952), (952, 982, 983, 953), (953, 983, 984, 954), (954, 984, 985, 955), (955, 985, 986, 956), (956, 986, 987, 957), (957, 987, 988, 958), (45, 46, 969, 929), (929, 969, 970, 930), (930, 970, 971, 931), (931, 971, 972, 932), (932, 972, 973, 933), (933, 973, 974, 934), (934, 974, 975, 935), (935, 975, 976, 936), (936, 976, 977, 937), (937, 977, 978, 938), (58, 59, 949, 968), (968, 949, 950, 967), (967, 950, 951, 966), (966, 951, 952, 965), (965, 952, 953, 964), (964, 953, 954, 963), (963, 954, 955, 962), (962, 955, 956, 961), (961, 956, 957, 960), (960, 957, 958, 959), (44, 45, 929, 948), (948, 929, 930, 947), (947, 930, 931, 946), (946, 931, 932, 945), (945, 932, 933, 944), (944, 933, 934, 943), (943, 934, 935, 942), (942, 935, 936, 941), (941, 936, 937, 940), (940, 937, 938, 939), (898, 897, 1249, 1250), (899, 898, 1250, 1251), (900, 899, 1251, 1252), (901, 900, 1252, 1253), (902, 901, 1253, 1254), (903, 902, 1254, 1255), (904, 903, 1255, 1256), (905, 904, 1256, 1257), (906, 905, 1257, 1258), (907, 906, 1258, 1259), (908, 907, 1259, 1260), (909, 908, 1260, 1261), (910, 909, 1261, 1262), (911, 910, 1262, 1263), (912, 911, 1263, 1264), (913, 912, 1264, 1265), (914, 913, 1265, 1266), (915, 914, 1266, 1267), (916, 915, 1267, 1268), (917, 916, 1268, 1269), (918, 917, 1269, 1270), (919, 918, 1270, 1271), (920, 919, 1271, 1272), (921, 920, 1272, 1273), (922, 921, 1273, 1274), (923, 922, 1274, 1275), (924, 923, 1275, 1276), (925, 924, 1276, 1277), (926, 925, 1277, 1278), (927, 926, 1278, 1279), (928, 927, 1279, 1280), (897, 928, 1280, 1249)])
me_cone.use_remesh_preserve_volume = False
me_cone.use_remesh_preserve_attributes = False
me_cone.use_mirror_vertex_groups = False
me_cone.update()

# ---- objects
ob_bulb = bpy.data.objects.new('Bulb', me_sphere)
ob_glass = bpy.data.objects.new('Glass', me_cone_001)
ob_shade = bpy.data.objects.new('Shade', me_cone)

# ---- transforms, parenting, visibility, modifiers, constraints
ob_bulb.location = (0.0, -0.01516, -2.031)
ob_bulb.rotation_euler = (3.142, -0.0, 0.0)
ob_bulb.scale = (0.792, 0.792, 0.792)
ob_bulb.lineart.crease_threshold = 0.0
ob_glass.location = (0.0, 0.0, 0.06318)
ob_glass.hide_viewport = True
ob_glass.lineart.crease_threshold = 0.0
ob_shade.location = (0.0, 0.0, 0.0)
ob_shade.lineart.crease_threshold = 0.0

# ---- collection membership
col_collection_1.objects.link(ob_bulb)
col_collection_1.objects.link(ob_glass)
col_collection_1.objects.link(ob_shade)

# ---- scene / render settings (as saved in the file)
scene.frame_start = 1; scene.frame_end = 250; scene.frame_set(1)
scene.render.engine = 'BLENDER_EEVEE_NEXT'
scene.render.resolution_percentage = 50
scene.render.dither_intensity = 0.0
scene.cycles.use_denoising = False
scene.cycles.samples = 128
scene.cycles.sampling_pattern = 'TABULATED_SOBOL'
scene.cycles.use_adaptive_sampling = False
scene.cycles.use_light_tree = False
scene.cycles.blur_glossy = 0.0
scene.cycles.sample_clamp_indirect = 0.0
scene.view_settings.view_transform = 'Standard'
bpy.context.view_layer.update()

# ---- added for rendering (the .blend has no active camera and no usable light): camera, sun
cam_auto = bpy.data.cameras.new('AutoCamera')
cam_auto.lens = 50.0
cam_auto.sensor_width = 36.0
cam_auto.clip_end = 1000.0
ob_auto_camera = bpy.data.objects.new('AutoCamera', cam_auto)
scene.collection.objects.link(ob_auto_camera)
ob_auto_camera.location = (5.39302, -6.47163, 2.7525)
ob_auto_camera.rotation_euler = (1.09748, -7.21219e-08, 0.694738)
scene.camera = ob_auto_camera
light_auto_sun = bpy.data.lights.new('AutoSun', 'SUN')
light_auto_sun.energy = 3.0
light_auto_sun.angle = 0.0523599
ob_auto_sun = bpy.data.objects.new('AutoSun', light_auto_sun)
scene.collection.objects.link(ob_auto_sun)
ob_auto_sun.rotation_euler = (0.872665, 0.174533, 0.523599)
bpy.context.view_layer.update()
